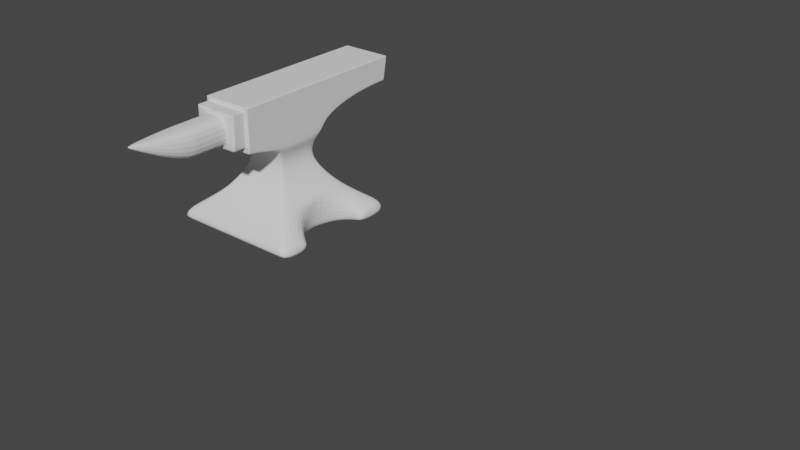 # Source: anvil.blend  (saved by Blender 3.4.6; exported with 4.5.12 LTS)
import bpy
from mathutils import Matrix  # noqa: F401  (used for matrix-valued properties, if any)

bpy.ops.wm.read_factory_settings(use_empty=True)
scene = bpy.context.scene
scene.name = 'Scene'

# ---- collections
col_collection = bpy.data.collections.new('Collection'); scene.collection.children.link(col_collection)
col_collection_2 = bpy.data.collections.new('Collection 2'); scene.collection.children.link(col_collection_2)
col_collection_2.hide_render = True

# ---- world
world_world = bpy.data.worlds.new('World'); scene.world = world_world
world_world.use_nodes = True; world_world.node_tree.nodes.clear()
_N = world_world.node_tree.nodes; _L = world_world.node_tree.links
n0 = _N.new('ShaderNodeOutputWorld'); n0.name = 'World Output'; n0.location = (300, 300)
n1 = _N.new('ShaderNodeBackground'); n1.name = 'Background'; n1.location = (10, 300)
n1.inputs[0].default_value = (0.05088, 0.05088, 0.05088, 1.0)
_L.new(n1.outputs[0], n0.inputs[0])
n0.is_active_output = True
world_world.color = (0.05088, 0.05088, 0.05088)
world_world.use_sun_shadow = False
world_world.sun_shadow_jitter_overblur = 0.0

# ---- meshes
me_plane = bpy.data.meshes.new('Plane')
me_plane.from_pydata([(1.266, -1.266, 0.0), (1.266, 1.266, 0.0), (1.229, -1.229, 0.1755), (1.229, 1.229, 0.1755), (0.469, -0.469, 1.5), (0.469, 0.469, 1.5), (0.4227, 0.4227, 1.405), (0.3923, 0.3923, 1.311), (0.3814, 0.3814, 1.216), (0.3923, 0.3923, 1.121), (0.4227, 0.4227, 1.027), (0.469, 0.469, 0.9322), (0.5274, 0.5274, 0.8376), (0.5943, 0.5943, 0.743), (0.67, 0.67, 0.6484), (0.7611, 0.7611, 0.5538), (0.8671, 0.8671, 0.4593), (0.985, 0.985, 0.3647), (1.109, 1.109, 0.2701), (1.109, -1.109, 0.2701), (0.985, -0.985, 0.3647), (0.8671, -0.8671, 0.4593), (0.7611, -0.7611, 0.5538), (0.67, -0.67, 0.6484), (0.5943, -0.5943, 0.743), (0.5274, -0.5274, 0.8376), (0.469, -0.469, 0.9322), (0.4227, -0.4227, 1.027), (0.3923, -0.3923, 1.121), (0.3814, -0.3814, 1.216), (0.3923, -0.3923, 1.311), (0.4227, -0.4227, 1.405), (0.469, -0.469, 2.448), (0.469, 0.469, 2.448), (0.469, -1.151, 1.655), (0.469, -1.151, 2.448), (0.469, -0.8993, 2.448), (0.469, -0.8993, 1.614), (0.469, 2.14, 2.004), (0.469, 2.214, 2.448), (0.469, 2.038, 2.003), (0.469, 1.935, 2.0), (0.469, 1.833, 1.995), (0.469, 1.732, 1.989), (0.469, 1.63, 1.98), (0.469, 1.529, 1.969), (0.469, 1.429, 1.956), (0.469, 1.328, 1.94), (0.469, 1.228, 1.922), (0.469, 1.129, 1.9), (0.469, 1.03, 1.875), (0.469, 0.9315, 1.845), (0.469, 0.8341, 1.81), (0.469, 0.7379, 1.766), (0.469, 0.6436, 1.709), (0.469, 0.5538, 1.621), (0.469, 2.112, 2.448), (0.469, 2.009, 2.448), (0.469, 1.906, 2.448), (0.469, 1.804, 2.448), (0.469, 1.701, 2.448), (0.469, 1.598, 2.448), (0.469, 1.496, 2.448), (0.469, 1.393, 2.448), (0.469, 1.29, 2.448), (0.469, 1.188, 2.448), (0.469, 1.085, 2.448), (0.469, 0.9823, 2.448), (0.469, 0.8796, 2.448), (0.469, 0.7769, 2.448), (0.469, 0.6743, 2.448), (0.469, 0.5716, 2.448), (0.0, -1.266, 0.0), (0.0, 1.266, 0.0), (0.0, -1.229, 0.1755), (0.0, 1.229, 0.1755), (0.0, -0.469, 1.5), (0.0, 0.469, 1.5), (0.0, -1.109, 0.2701), (0.0, -0.985, 0.3647), (0.0, -0.8671, 0.4593), (0.0, -0.7611, 0.5538), (0.0, -0.67, 0.6484), (0.0, -0.5943, 0.743), (0.0, -0.5274, 0.8376), (0.0, -0.469, 0.9322), (0.0, -0.4227, 1.027), (0.0, -0.3923, 1.121), (0.0, -0.3814, 1.216), (0.0, -0.3923, 1.311), (0.0, -0.4227, 1.405), (0.0, 1.109, 0.2701), (0.0, 0.985, 0.3647), (0.0, 0.8671, 0.4593), (0.0, 0.7611, 0.5538), (0.0, 0.67, 0.6484), (0.0, 0.5943, 0.743), (0.0, 0.5274, 0.8376), (0.0, 0.469, 0.9322), (0.0, 0.4227, 1.027), (0.0, 0.3923, 1.121), (0.0, 0.3814, 1.216), (0.0, 0.3923, 1.311), (0.0, 0.4227, 1.405), (0.0, -0.469, 2.448), (0.0, 0.469, 2.448), (0.0, -1.151, 1.655), (0.0, -1.151, 2.448), (0.0, -0.8993, 1.614), (0.0, -0.8993, 2.448), (0.0, 2.14, 2.004), (0.0, 2.214, 2.448), (0.0, 0.5716, 2.448), (0.0, 0.6743, 2.448), (0.0, 0.7769, 2.448), (0.0, 0.8796, 2.448), (0.0, 0.9823, 2.448), (0.0, 1.085, 2.448), (0.0, 1.188, 2.448), (0.0, 1.29, 2.448), (0.0, 1.393, 2.448), (0.0, 1.496, 2.448), (0.0, 1.598, 2.448), (0.0, 1.701, 2.448), (0.0, 1.804, 2.448), (0.0, 1.906, 2.448), (0.0, 2.009, 2.448), (0.0, 2.112, 2.448), (0.0, 0.5538, 1.621), (0.0, 0.6436, 1.709), (0.0, 0.7379, 1.766), (0.0, 0.8341, 1.81), (0.0, 0.9315, 1.845), (0.0, 1.03, 1.875), (0.0, 1.129, 1.9), (0.0, 1.228, 1.922), (0.0, 1.328, 1.94), (0.0, 1.429, 1.956), (0.0, 1.529, 1.969), (0.0, 1.63, 1.98), (0.0, 1.732, 1.989), (0.0, 1.833, 1.995), (0.0, 1.935, 2.0), (0.0, 2.038, 2.003), (0.8102, -0.2716, 0.0), (0.7593, 0.0, 0.0), (0.8718, 0.3943, 0.0), (1.171, -0.6557, 0.0), (1.266, -0.6863, 0.0), (1.266, 0.6863, 0.0), (1.229, 0.6742, 0.1755), (1.229, -0.6742, 0.1755), (1.171, 0.6557, 0.2207), (1.171, -0.6557, 0.2207), (1.056, 0.5901, 0.3103), (0.9549, -0.5018, 0.3889), (0.8718, 0.3943, 0.4555), (0.8102, -0.2716, 0.5101), (0.7593, 0.0, 0.5556), (0.9549, -0.5018, 0.0), (1.056, 0.5901, 0.0), (1.171, 0.6557, 0.0), (0.469, -8.941e-08, 1.5), (0.469, -8.941e-08, 2.448), (0.0, 0.0, 2.448), (0.3814, 0.0, 1.216), (0.5274, 0.0, 0.8376), (0.5943, 0.0, 0.743), (0.3923, 0.0, 1.121), (0.67, 0.0, 0.6484), (0.4227, 0.0, 1.405), (0.4227, 0.0, 1.027), (0.469, 0.0, 0.9322), (0.3923, 2.98e-08, 1.311), (0.0, -0.6557, 0.0), (0.0, -0.5018, 0.0), (0.0, -0.2716, 0.0), (0.0, -2.682e-07, 0.0), (0.0, 0.3943, 0.0), (0.0, 0.5901, 0.0), (0.0, 0.6557, 0.0), (0.0, 0.6863, 0.0), (0.469, -0.469, 2.375), (0.469, 2.109, 2.395), (0.469, 1.698, 2.394), (0.469, 1.288, 2.392), (0.469, 0.8778, 2.387), (0.469, 0.469, 2.375), (0.469, 2.006, 2.395), (0.469, 1.595, 2.394), (0.469, 1.185, 2.391), (0.469, 0.7754, 2.385), (0.469, -0.8993, 2.379), (0.469, -1.151, 2.381), (0.469, 2.211, 2.395), (0.469, 1.903, 2.395), (0.469, 1.493, 2.393), (0.469, 1.083, 2.39), (0.469, 0.6731, 2.383), (0.0, -1.151, 2.381), (0.0, 2.211, 2.395), (0.469, 1.801, 2.394), (0.469, 1.39, 2.392), (0.469, 0.9802, 2.389), (0.469, 0.5709, 2.38), (0.469, -8.941e-08, 2.375), (0.3688, 0.4227, 1.405), (1.105, -1.266, 0.0), (0.4091, -0.469, 1.5), (0.8593, -0.985, 0.3647), (0.5184, -0.5943, 0.743), (0.3423, -0.3923, 1.121), (0.7564, 0.8671, 0.4593), (0.4601, 0.5274, 0.8376), (0.3327, 0.3814, 1.216), (0.4091, -0.469, 2.448), (0.4091, 0.8796, 2.448), (0.4091, 1.29, 2.448), (0.4091, 1.701, 2.448), (0.4091, 2.112, 2.448), (0.4091, 0.8341, 1.81), (0.4091, 1.228, 1.922), (0.4091, 1.63, 1.98), (0.4091, 2.038, 2.003), (0.4091, 1.935, 2.0), (1.105, 1.266, 0.0), (0.4091, 0.469, 1.5), (0.7564, -0.8671, 0.4593), (0.4601, -0.5274, 0.8376), (0.3327, -0.3814, 1.216), (0.5184, 0.5943, 0.743), (0.3423, 0.3923, 1.121), (0.4091, 0.469, 2.448), (0.4091, -0.8993, 1.614), (0.4091, 0.7769, 2.448), (0.4091, 1.188, 2.448), (0.4091, 1.598, 2.448), (0.4091, 0.7379, 1.766), (0.4091, 1.129, 1.9), (0.4091, 1.529, 1.969), (1.072, -1.229, 0.1755), (0.6639, -0.7611, 0.5538), (0.4091, -0.469, 0.9322), (0.3423, -0.3923, 1.311), (0.9671, 1.109, 0.2701), (0.5845, 0.67, 0.6484), (0.3688, 0.4227, 1.027), (0.4091, -1.151, 1.655), (0.4091, 2.14, 2.004), (0.4091, 0.6743, 2.448), (0.4091, 1.085, 2.448), (0.4091, 1.496, 2.448), (0.4091, 1.906, 2.448), (0.4091, 0.6436, 1.709), (0.4091, 1.03, 1.875), (0.4091, 1.429, 1.956), (0.4091, 1.833, 1.995), (0.4091, -0.8993, 2.448), (1.072, 1.229, 0.1755), (0.9671, -1.109, 0.2701), (0.5845, -0.67, 0.6484), (0.3688, -0.4227, 1.027), (0.8593, 0.985, 0.3647), (0.3688, -0.4227, 1.405), (0.6639, 0.7611, 0.5538), (0.4091, 0.469, 0.9322), (0.3423, 0.3923, 1.311), (0.4091, -1.151, 2.448), (0.4091, 2.214, 2.448), (0.4091, 0.5716, 2.448), (0.4091, 0.9823, 2.448), (0.4091, 1.393, 2.448), (0.4091, 1.804, 2.448), (0.4091, 0.5538, 1.621), (0.4091, 0.9315, 1.845), (0.4091, 1.328, 1.94), (0.4091, 1.732, 1.989), (0.4091, 2.009, 2.448), (0.4091, -7.8e-08, 2.448), (1.022, -0.6557, 0.0), (0.833, -0.5018, 0.0), (0.7068, -0.2716, 0.0), (0.6624, -3.423e-08, 0.0), (0.7606, 0.3943, 0.0), (0.9212, 0.5901, 0.0), (1.022, 0.6557, 0.0), (1.105, 0.6863, 0.0), (0.4091, 2.211, 2.395), (0.4091, -1.151, 2.381), (0.469, -0.8993, 1.717), (0.469, -0.469, 1.617), (0.469, 2.047, 2.058), (0.469, 1.639, 2.038), (0.469, 1.236, 1.987), (0.469, 0.8397, 1.889), (0.469, 0.469, 1.617), (0.469, 1.945, 2.055), (0.469, 1.538, 2.028), (0.469, 1.136, 1.968), (0.469, 0.7427, 1.851), (0.469, -1.151, 1.753), (0.469, 2.149, 2.059), (0.469, 1.842, 2.051), (0.469, 1.437, 2.017), (0.469, 1.037, 1.946), (0.469, 0.6474, 1.801), (0.0, -1.151, 1.753), (0.0, 2.149, 2.059), (0.469, 1.741, 2.046), (0.469, 1.336, 2.003), (0.469, 0.9378, 1.92), (0.469, 0.556, 1.724), (0.469, -8.941e-08, 1.617), (0.4091, -1.151, 1.753), (0.4091, 2.149, 2.059), (0.0, -1.409, 1.753), (0.0, -1.409, 2.381), (0.2774, -1.409, 2.316), (0.0, -1.409, 1.818), (0.4091, -1.409, 2.381), (0.0, -1.409, 2.316), (0.4091, -1.409, 1.753), (0.0, -3.122, 2.291), (0.0, -2.116, 1.819), (0.0, -2.513, 1.946), (0.0, -2.513, 2.316), (0.0, -2.116, 2.316), (0.2118, -2.513, 2.316), (0.2774, -2.116, 1.819), (0.0, -2.022, 2.316), (0.0, -2.022, 1.818), (0.0, -1.765, 2.316), (0.2774, -1.765, 1.818), (0.0, -1.765, 1.818), (0.469, -1.131, 1.651), (0.0, -1.131, 1.651), (0.469, -1.131, 2.448), (0.0, -1.131, 2.448), (0.469, -1.131, 2.381), (0.4091, -1.131, 2.448), (0.4091, -1.131, 1.651), (0.469, -1.131, 1.75), (0.0, -1.586, 2.316), (0.2774, -1.586, 1.818), (0.0, -1.586, 1.818), (0.0, -1.183, 2.381), (0.4091, -1.183, 2.381), (0.4091, -1.183, 1.753), (0.0, -1.183, 1.753), (0.0, -1.348, 2.381), (0.4091, -1.348, 2.381), (0.4091, -1.348, 1.753), (0.0, -1.348, 1.753), (0.469, -0.469, 2.367), (0.469, 2.108, 2.392), (0.469, 1.697, 2.39), (0.469, 1.287, 2.388), (0.469, 0.8774, 2.382), (0.469, 0.469, 2.367), (0.469, 2.005, 2.391), (0.469, 1.595, 2.39), (0.469, 1.185, 2.387), (0.469, 0.7751, 2.38), (0.469, -1.151, 2.375), (0.469, 2.211, 2.392), (0.469, 1.903, 2.391), (0.469, 1.492, 2.389), (0.469, 1.082, 2.385), (0.469, 0.6728, 2.377), (0.0, 2.211, 2.392), (0.469, 1.8, 2.391), (0.469, 1.39, 2.389), (0.469, 0.9798, 2.384), (0.469, 0.5708, 2.373), (0.469, -8.941e-08, 2.367), (0.4091, -1.151, 2.375), (0.4091, 2.211, 2.392), (0.469, -0.8993, 2.373), (0.0, -1.409, 2.311), (0.4091, -1.409, 2.375), (0.0, -1.409, 2.375), (0.0, -3.122, 2.316), (0.03355, -3.122, 2.316), (0.277, -2.116, 2.316), (0.0, -2.116, 2.311), (0.0, -2.513, 2.313), (0.0, -2.022, 2.311), (0.277, -2.022, 2.316), (0.2772, -1.765, 2.316), (0.0, -1.765, 2.311), (0.469, -1.131, 2.375), (0.0, -1.586, 2.311), (0.2773, -1.586, 2.316), (0.4091, -1.183, 2.375), (0.4091, -1.348, 2.375), (0.3381, 0.4227, 1.405), (1.013, -1.266, 0.0), (0.3751, -0.469, 1.5), (0.7878, -0.985, 0.3647), (0.4753, -0.5943, 0.743), (0.3138, -0.3923, 1.121), (0.6935, 0.8671, 0.4593), (0.4218, 0.5274, 0.8376), (0.305, 0.3814, 1.216), (0.3751, -0.469, 2.448), (0.3751, 0.8796, 2.448), (0.3751, 1.29, 2.448), (0.3751, 1.701, 2.448), (0.3751, 2.112, 2.448), (0.3751, 0.8341, 1.81), (0.3751, 1.228, 1.922), (0.3751, 1.63, 1.98), (0.3751, 2.038, 2.003), (0.3751, 1.935, 2.0), (1.013, 1.266, 0.0), (0.3751, 0.469, 1.5), (0.6935, -0.8671, 0.4593), (0.4218, -0.5274, 0.8376), (0.305, -0.3814, 1.216), (0.4753, 0.5943, 0.743), (0.3138, 0.3923, 1.121), (0.3751, 0.469, 2.448), (0.3751, -0.8993, 1.614), (0.3751, 0.7769, 2.448), (0.3751, 1.188, 2.448), (0.3751, 1.598, 2.448), (0.3751, 0.7379, 1.766), (0.3751, 1.129, 1.9), (0.3751, 1.529, 1.969), (0.9829, -1.229, 0.1755), (0.6087, -0.7611, 0.5538), (0.3751, -0.469, 0.9322), (0.3138, -0.3923, 1.311), (0.8866, 1.109, 0.2701), (0.5358, 0.67, 0.6484), (0.3381, 0.4227, 1.027), (0.3751, -1.151, 1.655), (0.3751, 2.14, 2.004), (0.3751, 0.6743, 2.448), (0.3751, 1.085, 2.448), (0.3751, 1.496, 2.448), (0.3751, 1.906, 2.448), (0.3751, 0.6436, 1.709), (0.3751, 1.03, 1.875), (0.3751, 1.429, 1.956), (0.3751, 1.833, 1.995), (0.3751, -0.8993, 2.448), (0.9829, 1.229, 0.1755), (0.8866, -1.109, 0.2701), (0.5358, -0.67, 0.6484), (0.3381, -0.4227, 1.027), (0.7878, 0.985, 0.3647), (0.3381, -0.4227, 1.405), (0.6087, 0.7611, 0.5538), (0.3751, 0.469, 0.9322), (0.3138, 0.3923, 1.311), (0.3751, -1.151, 2.448), (0.3751, 2.214, 2.448), (0.3751, 0.5716, 2.448), (0.3751, 0.9823, 2.448), (0.3751, 1.393, 2.448), (0.3751, 1.804, 2.448), (0.3751, 0.5538, 1.621), (0.3751, 0.9315, 1.845), (0.3751, 1.328, 1.94), (0.3751, 1.732, 1.989), (0.3751, 2.009, 2.448), (0.3751, -7.15e-08, 2.448), (0.9368, -0.6557, 0.0), (0.7637, -0.5018, 0.0), (0.6479, -0.2716, 0.0), (0.6073, -5.371e-08, 0.0), (0.6973, 0.3943, 0.0), (0.8446, 0.5901, 0.0), (0.9368, 0.6557, 0.0), (1.013, 0.6863, 0.0), (0.3751, -1.151, 2.381), (0.3751, 2.211, 2.395), (0.3751, -1.151, 1.753), (0.3751, 2.149, 2.059), (0.3751, -1.409, 2.381), (0.3751, -1.409, 1.753), (0.2774, -1.409, 1.818), (0.03355, -3.122, 2.291), (0.2287, -2.513, 1.946), (0.2774, -2.022, 1.818), (0.3751, -1.131, 1.651), (0.3751, -1.131, 2.448), (0.3751, -1.183, 1.753), (0.3751, -1.183, 2.381), (0.3751, -1.348, 1.753), (0.3751, -1.348, 2.381), (0.3751, 2.211, 2.392), (0.4091, -1.409, 1.817), (0.0, -1.455, 2.316), (0.0, -1.455, 1.818), (0.0, -1.455, 2.311), (0.2774, -1.455, 1.818), (0.2773, -1.455, 2.316), (0.0, 2.123, 2.003), (0.469, 2.123, 2.003), (0.469, 2.197, 2.448), (0.0, 2.197, 2.448), (0.469, 2.194, 2.395), (0.4091, 2.123, 2.003), (0.4091, 2.197, 2.448), (0.469, 2.132, 2.059), (0.469, 2.194, 2.392), (0.3751, 2.197, 2.448), (0.3751, 2.123, 2.003), (0.469, -0.469, 2.429), (0.469, 2.111, 2.434), (0.469, 1.7, 2.434), (0.469, 1.29, 2.433), (0.469, 0.8791, 2.432), (0.469, 0.469, 2.429), (0.469, 2.008, 2.434), (0.469, 1.597, 2.434), (0.469, 1.187, 2.433), (0.469, 0.7765, 2.431), (0.469, -1.151, 2.43), (0.469, 2.213, 2.434), (0.469, 1.905, 2.434), (0.469, 1.495, 2.433), (0.469, 1.084, 2.433), (0.469, 0.674, 2.431), (0.0, -1.151, 2.43), (0.0, 2.213, 2.434), (0.469, 1.803, 2.434), (0.469, 1.392, 2.433), (0.469, 0.9817, 2.432), (0.469, 0.5714, 2.43), (0.469, -8.941e-08, 2.429), (0.469, -0.8993, 2.43), (0.4091, 2.213, 2.434), (0.4091, -1.151, 2.43), (0.469, -1.131, 2.43), (0.3751, -1.151, 2.43), (0.3751, 2.213, 2.434), (0.469, 2.196, 2.434)], [], [(207, 0, 2, 240), (2, 0, 148, 151), (1, 3, 150, 149), (532, 515, 33, 163), (263, 31, 4, 208), (170, 6, 5, 162), (150, 3, 18, 152), (153, 19, 2, 151), (152, 18, 17, 154), (155, 20, 19, 153), (154, 17, 16, 156), (156, 16, 15, 158), (158, 22, 21, 157), (169, 23, 22, 158), (169, 14, 13, 167), (167, 13, 12, 166), (166, 12, 11, 172), (172, 11, 10, 171), (171, 10, 9, 168), (168, 9, 8, 165), (165, 8, 7, 173), (173, 7, 6, 170), (240, 2, 19, 259), (259, 19, 20, 209), (209, 20, 21, 227), (227, 21, 22, 241), (241, 22, 23, 260), (260, 23, 24, 210), (210, 24, 25, 228), (228, 25, 26, 242), (242, 26, 27, 261), (261, 27, 28, 211), (211, 28, 29, 229), (229, 29, 30, 243), (243, 30, 31, 263), (278, 163, 33, 232), (536, 336, 35, 520), (535, 520, 35, 267), (340, 334, 34, 247), (208, 4, 37, 233), (510, 32, 36, 533), (506, 500, 38, 301), (505, 501, 39, 268), (232, 33, 71, 269), (269, 71, 70, 249), (249, 70, 69, 234), (234, 69, 68, 216), (216, 68, 67, 270), (270, 67, 66, 250), (250, 66, 65, 235), (235, 65, 64, 217), (217, 64, 63, 271), (271, 63, 62, 251), (251, 62, 61, 236), (236, 61, 60, 218), (218, 60, 59, 272), (272, 59, 58, 252), (252, 58, 57, 277), (277, 57, 56, 219), (295, 5, 55, 311), (311, 55, 54, 305), (305, 54, 53, 299), (299, 53, 52, 294), (294, 52, 51, 310), (310, 51, 50, 304), (304, 50, 49, 298), (298, 49, 48, 293), (293, 48, 47, 309), (309, 47, 46, 303), (303, 46, 45, 297), (297, 45, 44, 292), (292, 44, 43, 308), (308, 43, 42, 302), (302, 42, 41, 296), (296, 41, 40, 291), (413, 142, 143, 412), (445, 141, 142, 413), (465, 140, 141, 445), (411, 139, 140, 465), (428, 138, 139, 411), (444, 137, 138, 428), (464, 136, 137, 444), (410, 135, 136, 464), (427, 134, 135, 410), (443, 133, 134, 427), (463, 132, 133, 443), (409, 131, 132, 463), (426, 130, 131, 409), (442, 129, 130, 426), (462, 128, 129, 442), (415, 77, 128, 462), (538, 527, 111, 457), (404, 104, 109, 446), (487, 337, 107, 456), (509, 499, 110, 437), (455, 102, 103, 395), (403, 101, 102, 455), (420, 100, 101, 403), (435, 99, 100, 420), (454, 98, 99, 435), (402, 97, 98, 454), (419, 96, 97, 402), (434, 95, 96, 419), (453, 94, 95, 434), (401, 93, 94, 453), (451, 92, 93, 401), (433, 91, 92, 451), (447, 75, 91, 433), (414, 73, 75, 447), (395, 103, 77, 415), (148, 147, 153, 151), (147, 159, 155, 153), (155, 159, 144, 157), (157, 144, 145, 158), (158, 145, 146, 156), (156, 146, 160, 154), (154, 160, 161, 152), (152, 161, 149, 150), (396, 72, 174, 468), (157, 21, 20, 155), (215, 32, 163, 278), (30, 173, 170, 31), (29, 165, 173, 30), (28, 168, 165, 29), (27, 171, 168, 28), (26, 172, 171, 27), (25, 166, 172, 26), (24, 167, 166, 25), (23, 169, 167, 24), (31, 170, 162, 4), (510, 532, 163, 32), (15, 14, 169, 158), (468, 174, 175, 469), (469, 175, 176, 470), (470, 176, 177, 471), (471, 177, 178, 472), (472, 178, 179, 473), (473, 179, 180, 474), (474, 180, 181, 475), (475, 181, 73, 414), (353, 374, 205, 182), (492, 369, 200, 477), (516, 188, 183, 511), (522, 195, 188, 516), (528, 201, 195, 522), (512, 184, 201, 528), (517, 189, 184, 512), (523, 196, 189, 517), (529, 202, 196, 523), (513, 185, 202, 529), (518, 190, 185, 513), (524, 197, 190, 518), (530, 203, 197, 524), (514, 186, 203, 530), (519, 191, 186, 514), (525, 198, 191, 519), (531, 204, 198, 525), (515, 187, 204, 531), (539, 503, 194, 521), (353, 182, 192, 377), (375, 363, 193, 288), (390, 338, 193, 363), (374, 358, 187, 205), (491, 349, 316, 480), (364, 376, 287, 194), (149, 286, 225, 1), (161, 285, 286, 149), (160, 284, 285, 161), (146, 283, 284, 160), (145, 282, 283, 146), (144, 281, 282, 145), (159, 280, 281, 144), (147, 279, 280, 159), (404, 215, 278, 467), (0, 207, 279, 147, 148), (6, 206, 226, 5), (1, 225, 258, 3), (3, 258, 244, 18), (18, 244, 262, 17), (17, 262, 212, 16), (16, 212, 264, 15), (15, 264, 245, 14), (14, 245, 230, 13), (13, 230, 213, 12), (12, 213, 265, 11), (11, 265, 246, 10), (10, 246, 231, 9), (9, 231, 214, 8), (8, 214, 266, 7), (7, 266, 206, 6), (500, 504, 248, 38), (336, 339, 267, 35), (32, 215, 257, 36), (521, 534, 268, 39), (5, 226, 273, 55), (55, 273, 253, 54), (54, 253, 237, 53), (53, 237, 220, 52), (52, 220, 274, 51), (51, 274, 254, 50), (50, 254, 238, 49), (49, 238, 221, 48), (48, 221, 275, 47), (47, 275, 255, 46), (46, 255, 239, 45), (45, 239, 222, 44), (44, 222, 276, 43), (43, 276, 256, 42), (42, 256, 224, 41), (41, 224, 223, 40), (466, 277, 219, 408), (441, 252, 277, 466), (461, 272, 252, 441), (407, 218, 272, 461), (425, 236, 218, 407), (440, 251, 236, 425), (460, 271, 251, 440), (406, 217, 271, 460), (424, 235, 217, 406), (439, 250, 235, 424), (459, 270, 250, 439), (405, 216, 270, 459), (423, 234, 216, 405), (438, 249, 234, 423), (458, 269, 249, 438), (421, 232, 269, 458), (508, 505, 268, 457), (397, 208, 233, 422), (486, 340, 247, 436), (537, 535, 267, 456), (467, 278, 232, 421), (432, 243, 263, 452), (418, 229, 243, 432), (400, 211, 229, 418), (450, 261, 211, 400), (431, 242, 261, 450), (417, 228, 242, 431), (399, 210, 228, 417), (449, 260, 210, 399), (430, 241, 260, 449), (416, 227, 241, 430), (398, 209, 227, 416), (448, 259, 209, 398), (429, 240, 259, 448), (452, 263, 208, 397), (396, 207, 240, 429), (38, 248, 314, 301), (436, 247, 313, 478), (162, 5, 295, 312), (334, 341, 300, 34), (247, 34, 300, 313), (4, 290, 289, 37), (437, 110, 307, 479), (4, 162, 312, 290), (359, 296, 291, 354), (365, 302, 296, 359), (370, 308, 302, 365), (355, 292, 308, 370), (360, 297, 292, 355), (366, 303, 297, 360), (371, 309, 303, 366), (356, 293, 309, 371), (361, 298, 293, 356), (367, 304, 298, 361), (372, 310, 304, 367), (357, 294, 310, 372), (362, 299, 294, 357), (368, 305, 299, 362), (373, 311, 305, 368), (358, 295, 311, 373), (507, 506, 301, 364), (385, 324, 322, 381), (394, 350, 319, 379), (490, 351, 321, 481), (378, 320, 316, 380), (317, 482, 493, 379), (482, 318, 315, 481), (327, 325, 381, 382), (387, 329, 326, 383), (383, 326, 325, 327), (386, 330, 323, 384), (384, 323, 324, 385), (389, 333, 330, 386), (388, 331, 329, 387), (392, 342, 331, 388), (391, 344, 333, 389), (37, 289, 341, 334), (422, 233, 340, 486), (36, 257, 339, 336), (377, 192, 338, 390), (446, 109, 337, 487), (233, 37, 334, 340), (533, 36, 336, 536), (496, 495, 344, 391), (498, 494, 342, 392), (478, 313, 347, 488), (375, 288, 346, 393), (476, 199, 345, 489), (488, 347, 351, 490), (393, 346, 350, 394), (489, 345, 349, 491), (347, 393, 394, 351), (313, 375, 393, 347), (497, 498, 392, 343), (494, 496, 391, 342), (289, 377, 390, 341), (342, 391, 389, 331), (343, 392, 388, 332), (332, 388, 387, 485), (331, 389, 386, 329), (326, 384, 385, 325), (329, 386, 384, 326), (328, 383, 327, 484), (485, 387, 383, 328), (484, 327, 382, 483), (318, 378, 380, 315), (351, 394, 379, 493, 321), (325, 385, 381), (503, 507, 364, 194), (187, 358, 373, 204), (204, 373, 368, 198), (198, 368, 362, 191), (191, 362, 357, 186), (186, 357, 372, 203), (203, 372, 367, 197), (197, 367, 361, 190), (190, 361, 356, 185), (185, 356, 371, 202), (202, 371, 366, 196), (196, 366, 360, 189), (189, 360, 355, 184), (184, 355, 370, 201), (201, 370, 365, 195), (195, 365, 359, 188), (188, 359, 354, 183), (301, 314, 376, 364), (312, 295, 358, 374), (341, 390, 363, 300), (313, 300, 363, 375), (290, 353, 377, 289), (479, 307, 369, 492), (290, 312, 374, 353), (314, 479, 492, 376), (322, 483, 382, 381), (346, 489, 491, 350), (348, 488, 490, 352), (288, 476, 489, 346), (306, 478, 488, 348), (495, 497, 343, 344), (257, 446, 487, 339), (108, 422, 486, 335), (344, 343, 332, 333), (333, 332, 485, 330), (323, 328, 484, 324), (330, 485, 328, 323), (324, 484, 483, 322), (320, 317, 480, 316), (352, 490, 481, 315), (248, 437, 479, 314), (106, 436, 478, 306), (72, 396, 429, 74), (90, 452, 397, 76), (74, 429, 448, 78), (78, 448, 398, 79), (79, 398, 416, 80), (80, 416, 430, 81), (81, 430, 449, 82), (82, 449, 399, 83), (83, 399, 417, 84), (84, 417, 431, 85), (85, 431, 450, 86), (86, 450, 400, 87), (87, 400, 418, 88), (88, 418, 432, 89), (89, 432, 452, 90), (164, 467, 421, 105), (526, 537, 456, 107), (335, 486, 436, 106), (76, 397, 422, 108), (502, 508, 457, 111), (105, 421, 458, 112), (112, 458, 438, 113), (113, 438, 423, 114), (114, 423, 405, 115), (115, 405, 459, 116), (116, 459, 439, 117), (117, 439, 424, 118), (118, 424, 406, 119), (119, 406, 460, 120), (120, 460, 440, 121), (121, 440, 425, 122), (122, 425, 407, 123), (123, 407, 461, 124), (124, 461, 441, 125), (125, 441, 466, 126), (126, 466, 408, 127), (104, 404, 467, 164), (350, 491, 480, 319), (376, 492, 477, 287), (286, 475, 414, 225), (285, 474, 475, 286), (284, 473, 474, 285), (283, 472, 473, 284), (282, 471, 472, 283), (281, 470, 471, 282), (280, 469, 470, 281), (279, 468, 469, 280), (207, 396, 468, 279), (206, 395, 415, 226), (225, 414, 447, 258), (258, 447, 433, 244), (244, 433, 451, 262), (262, 451, 401, 212), (212, 401, 453, 264), (264, 453, 434, 245), (245, 434, 419, 230), (230, 419, 402, 213), (213, 402, 454, 265), (265, 454, 435, 246), (246, 435, 420, 231), (231, 420, 403, 214), (214, 403, 455, 266), (266, 455, 395, 206), (504, 509, 437, 248), (339, 487, 456, 267), (215, 404, 446, 257), (534, 538, 457, 268), (226, 415, 462, 273), (273, 462, 442, 253), (253, 442, 426, 237), (237, 426, 409, 220), (220, 409, 463, 274), (274, 463, 443, 254), (254, 443, 427, 238), (238, 427, 410, 221), (221, 410, 464, 275), (275, 464, 444, 255), (255, 444, 428, 239), (239, 428, 411, 222), (222, 411, 465, 276), (276, 465, 445, 256), (256, 445, 413, 224), (224, 413, 412, 223), (319, 480, 317, 379), (482, 481, 321, 493), (318, 482, 497, 495), (320, 378, 496, 494), (482, 317, 498, 497), (317, 320, 494, 498), (378, 318, 495, 496), (223, 412, 509, 504), (127, 408, 508, 502), (183, 354, 507, 503), (354, 291, 506, 507), (408, 219, 505, 508), (40, 223, 504, 500), (511, 183, 503, 539), (412, 143, 499, 509), (219, 56, 501, 505), (291, 40, 500, 506), (56, 511, 539, 501), (287, 477, 538, 534), (199, 476, 537, 526), (192, 533, 536, 338), (476, 288, 535, 537), (194, 287, 534, 521), (501, 539, 521, 39), (33, 515, 531, 71), (71, 531, 525, 70), (70, 525, 519, 69), (69, 519, 514, 68), (68, 514, 530, 67), (67, 530, 524, 66), (66, 524, 518, 65), (65, 518, 513, 64), (64, 513, 529, 63), (63, 529, 523, 62), (62, 523, 517, 61), (61, 517, 512, 60), (60, 512, 528, 59), (59, 528, 522, 58), (58, 522, 516, 57), (57, 516, 511, 56), (182, 205, 532, 510), (477, 200, 527, 538), (182, 510, 533, 192), (288, 193, 520, 535), (338, 536, 520, 193), (205, 187, 515, 532)])
me_plane.polygons.foreach_set('material_index', [0, 0, 0, 0, 0, 0, 0, 0, 0, 0, 0, 0, 0, 0, 0, 0, 0, 0, 0, 0, 0, 0, 0, 0, 0, 0, 0, 0, 0, 0, 0, 0, 0, 0, 0, 0, 0, 0, 0, 0, 0, 0, 0, 0, 0, 0, 0, 0, 0, 0, 0, 0, 0, 0, 0, 0, 0, 0, 0, 0, 0, 0, 0, 0, 0, 0, 0, 0, 0, 0, 0, 0, 0, 0, 0, 0, 0, 0, 0, 0, 0, 0, 0, 0, 0, 0, 0, 0, 0, 0, 0, 0, 0, 0, 0, 0, 0, 0, 0, 0, 0, 0, 0, 0, 0, 0, 0, 0, 0, 0, 568, 568, 568, 568, 568, 568, 568, 568, 0, 0, 0, 0, 0, 0, 0, 0, 0, 0, 0, 0, 0, 0, 0, 0, 0, 0, 0, 0, 0, 0, 0, 0, 0, 0, 0, 0, 0, 0, 0, 0, 0, 0, 0, 0, 0, 0, 0, 0, 0, 0, 0, 0, 0, 0, 0, 0, 0, 0, 0, 0, 0, 0, 0, 0, 0, 0, 0, 0, 0, 0, 0, 0, 0, 0, 0, 0, 0, 0, 0, 0, 0, 0, 0, 0, 0, 0, 0, 0, 0, 0, 0, 0, 0, 0, 0, 0, 0, 0, 0, 0, 0, 0, 0, 0, 0, 0, 0, 0, 0, 0, 0, 0, 0, 0, 0, 0, 0, 0, 0, 0, 0, 0, 0, 0, 0, 0, 0, 0, 0, 0, 0, 0, 0, 0, 0, 0, 0, 0, 0, 0, 0, 0, 0, 0, 0, 0, 0, 0, 0, 0, 0, 0, 0, 0, 0, 0, 0, 0, 0, 0, 0, 0, 0, 0, 0, 0, 0, 0, 0, 0, 0, 0, 0, 0, 0, 0, 0, 0, 0, 0, 0, 0, 0, 0, 0, 0, 0, 0, 0, 0, 0, 0, 0, 0, 0, 0, 0, 0, 0, 0, 0, 0, 0, 0, 0, 0, 0, 0, 0, 0, 0, 0, 0, 0, 0, 0, 0, 0, 0, 0, 0, 0, 0, 0, 0, 0, 0, 0, 0, 0, 0, 0, 0, 0, 0, 0, 0, 0, 0, 0, 0, 0, 0, 0, 0, 0, 0, 0, 0, 0, 0, 0, 0, 0, 0, 0, 0, 0, 0, 0, 0, 0, 0, 0, 0, 0, 0, 0, 0, 0, 0, 0, 0, 0, 0, 0, 0, 0, 0, 0, 0, 0, 0, 0, 0, 0, 0, 0, 0, 0, 0, 0, 0, 0, 0, 0, 0, 0, 0, 0, 0, 0, 0, 0, 0, 0, 0, 0, 0, 0, 0, 0, 0, 0, 0, 0, 0, 0, 0, 0, 0, 0, 0, 0, 0, 0, 0, 0, 0, 0, 0, 0, 0, 0, 0, 0, 0, 0, 0, 0, 0, 0, 0, 0, 0, 0, 0, 0, 0, 0, 0, 0, 0, 0, 0, 0, 0, 0, 0, 0, 0, 0, 0, 0, 0, 0, 0, 0, 0, 0, 0, 0, 0, 0, 0, 0, 0, 0, 0])
_uv = me_plane.uv_layers.new(name='UVMap')
_uv.uv.foreach_set('vector', [0.9362, 0.0, 1.0, 0.0, 1.0, 0.0, 0.9362, 0.0, 1.0, 0.0, 1.0, 0.0, 1.0, 0.229, 1.0, 0.2257, 1.0, 1.0, 1.0, 1.0, 1.0, 0.7743, 1.0, 0.771, 1.0, 0.5, 1.0, 1.0, 1.0, 1.0, 1.0, 0.5, 0.9362, 0.0, 1.0, 0.0, 1.0, 0.0, 0.9362, 0.0, 1.0, 0.5, 1.0, 1.0, 1.0, 1.0, 1.0, 0.5, 1.0, 0.7743, 1.0, 1.0, 1.0, 1.0, 1.0, 0.7806, 1.0, 0.2194, 1.0, 0.0, 1.0, 0.0, 1.0, 0.2257, 1.0, 0.7806, 1.0, 1.0, 1.0, 1.0, 1.0, 0.7803, 1.0, 0.2365, 1.0, 0.0, 1.0, 0.0, 1.0, 0.2194, 1.0, 0.7803, 1.0, 1.0, 1.0, 1.0, 1.0, 0.7263, 1.0, 0.7263, 1.0, 1.0, 1.0, 1.0, 1.0, 0.5, 1.0, 0.5, 1.0, 0.0, 1.0, 0.0, 1.0, 0.3317, 1.0, 0.5, 1.0, 0.0, 1.0, 0.0, 1.0, 0.5, 1.0, 0.5, 1.0, 1.0, 1.0, 1.0, 1.0, 0.5, 1.0, 0.5, 1.0, 1.0, 1.0, 1.0, 1.0, 0.5, 1.0, 0.5, 1.0, 1.0, 1.0, 1.0, 1.0, 0.5, 1.0, 0.5, 1.0, 1.0, 1.0, 1.0, 1.0, 0.5, 1.0, 0.5, 1.0, 1.0, 1.0, 1.0, 1.0, 0.5, 1.0, 0.5, 1.0, 1.0, 1.0, 1.0, 1.0, 0.5, 1.0, 0.5, 1.0, 1.0, 1.0, 1.0, 1.0, 0.5, 1.0, 0.5, 1.0, 1.0, 1.0, 1.0, 1.0, 0.5, 0.9362, 0.0, 1.0, 0.0, 1.0, 0.0, 0.9362, 0.0, 0.9362, 0.0, 1.0, 0.0, 1.0, 0.0, 0.9362, 0.0, 0.9362, 0.0, 1.0, 0.0, 1.0, 0.0, 0.9362, 0.0, 0.9362, 0.0, 1.0, 0.0, 1.0, 0.0, 0.9362, 0.0, 0.9362, 0.0, 1.0, 0.0, 1.0, 0.0, 0.9362, 0.0, 0.9362, 0.0, 1.0, 0.0, 1.0, 0.0, 0.9362, 0.0, 0.9362, 0.0, 1.0, 0.0, 1.0, 0.0, 0.9362, 0.0, 0.9362, 0.0, 1.0, 0.0, 1.0, 0.0, 0.9362, 0.0, 0.9362, 0.0, 1.0, 0.0, 1.0, 0.0, 0.9362, 0.0, 0.9362, 0.0, 1.0, 0.0, 1.0, 0.0, 0.9362, 0.0, 0.9362, 0.0, 1.0, 0.0, 1.0, 0.0, 0.9362, 0.0, 0.9362, 0.0, 1.0, 0.0, 1.0, 0.0, 0.9362, 0.0, 0.9362, 0.0, 1.0, 0.0, 1.0, 0.0, 0.9362, 0.0, 0.9362, 0.5, 1.0, 0.5, 1.0, 1.0, 0.9362, 1.0, 1.0, 0.0, 1.0, 0.0, 1.0, 0.0, 1.0, 0.0, 0.9362, 0.0, 1.0, 0.0, 1.0, 0.0, 0.9362, 0.0, 0.9362, 0.0, 1.0, 0.0, 1.0, 0.0, 0.9362, 0.0, 0.9362, 0.0, 1.0, 0.0, 1.0, 0.0, 0.9362, 0.0, 1.0, 0.0, 1.0, 0.0, 1.0, 0.0, 1.0, 0.0, 1.0, 1.0, 1.0, 1.0, 1.0, 1.0, 1.0, 1.0, 0.9362, 1.0, 1.0, 1.0, 1.0, 1.0, 0.9362, 1.0, 0.9362, 1.0, 1.0, 1.0, 1.0, 1.0, 0.9362, 1.0, 0.9362, 1.0, 1.0, 1.0, 1.0, 1.0, 0.9362, 1.0, 0.9362, 1.0, 1.0, 1.0, 1.0, 1.0, 0.9362, 1.0, 0.9362, 1.0, 1.0, 1.0, 1.0, 1.0, 0.9362, 1.0, 0.9362, 1.0, 1.0, 1.0, 1.0, 1.0, 0.9362, 1.0, 0.9362, 1.0, 1.0, 1.0, 1.0, 1.0, 0.9362, 1.0, 0.9362, 1.0, 1.0, 1.0, 1.0, 1.0, 0.9362, 1.0, 0.9362, 1.0, 1.0, 1.0, 1.0, 1.0, 0.9362, 1.0, 0.9362, 1.0, 1.0, 1.0, 1.0, 1.0, 0.9362, 1.0, 0.9362, 1.0, 1.0, 1.0, 1.0, 1.0, 0.9362, 1.0, 0.9362, 1.0, 1.0, 1.0, 1.0, 1.0, 0.9362, 1.0, 0.9362, 1.0, 1.0, 1.0, 1.0, 1.0, 0.9362, 1.0, 0.9362, 1.0, 1.0, 1.0, 1.0, 1.0, 0.9362, 1.0, 0.9362, 1.0, 1.0, 1.0, 1.0, 1.0, 0.9362, 1.0, 0.9362, 1.0, 1.0, 1.0, 1.0, 1.0, 0.9362, 1.0, 0.9362, 1.0, 1.0, 1.0, 1.0, 1.0, 0.9362, 1.0, 1.0, 1.0, 1.0, 1.0, 1.0, 1.0, 1.0, 1.0, 1.0, 1.0, 1.0, 1.0, 1.0, 1.0, 1.0, 1.0, 1.0, 1.0, 1.0, 1.0, 1.0, 1.0, 1.0, 1.0, 1.0, 1.0, 1.0, 1.0, 1.0, 1.0, 1.0, 1.0, 1.0, 1.0, 1.0, 1.0, 1.0, 1.0, 1.0, 1.0, 1.0, 1.0, 1.0, 1.0, 1.0, 1.0, 1.0, 1.0, 1.0, 1.0, 1.0, 1.0, 1.0, 1.0, 1.0, 1.0, 1.0, 1.0, 1.0, 1.0, 1.0, 1.0, 1.0, 1.0, 1.0, 1.0, 1.0, 1.0, 1.0, 1.0, 1.0, 1.0, 1.0, 1.0, 1.0, 1.0, 1.0, 1.0, 1.0, 1.0, 1.0, 1.0, 1.0, 1.0, 1.0, 1.0, 1.0, 1.0, 1.0, 1.0, 1.0, 1.0, 1.0, 1.0, 1.0, 1.0, 1.0, 1.0, 1.0, 1.0, 1.0, 1.0, 1.0, 1.0, 1.0, 1.0, 1.0, 1.0, 1.0, 1.0, 1.0, 1.0, 1.0, 1.0, 1.0, 1.0, 1.0, 1.0, 1.0, 1.0, 1.0, 1.0, 1.0, 1.0, 1.0, 1.0, 1.0, 1.0, 0.8999, 1.0, 0.5, 1.0, 0.5, 1.0, 0.8999, 1.0, 0.8999, 1.0, 0.5, 1.0, 0.5, 1.0, 0.8999, 1.0, 0.8999, 1.0, 0.5, 1.0, 0.5, 1.0, 0.8999, 1.0, 0.8999, 1.0, 0.5, 1.0, 0.5, 1.0, 0.8999, 1.0, 0.8999, 1.0, 0.5, 1.0, 0.5, 1.0, 0.8999, 1.0, 0.8999, 1.0, 0.5, 1.0, 0.5, 1.0, 0.8999, 1.0, 0.8999, 1.0, 0.5, 1.0, 0.5, 1.0, 0.8999, 1.0, 0.8999, 1.0, 0.5, 1.0, 0.5, 1.0, 0.8999, 1.0, 0.8999, 1.0, 0.5, 1.0, 0.5, 1.0, 0.8999, 1.0, 0.8999, 1.0, 0.5, 1.0, 0.5, 1.0, 0.8999, 1.0, 0.8999, 1.0, 0.5, 1.0, 0.5, 1.0, 0.8999, 1.0, 0.8999, 1.0, 0.5, 1.0, 0.5, 1.0, 0.8999, 1.0, 0.8999, 1.0, 0.5, 1.0, 0.5, 1.0, 0.8999, 1.0, 0.8999, 1.0, 0.5, 1.0, 0.5, 1.0, 0.8999, 1.0, 0.8999, 1.0, 0.5, 1.0, 0.5, 1.0, 0.8999, 1.0, 0.8999, 1.0, 0.5, 1.0, 0.5, 1.0, 0.8999, 1.0, 0.8999, 1.0, 0.5, 1.0, 0.5, 1.0, 0.8999, 1.0, 0.8999, 0.0, 0.5, 0.0, 0.5, 0.0, 0.8999, 0.0, 0.8999, 0.0, 0.5, 0.0, 0.5, 0.0, 0.8999, 0.0, 0.8999, 1.0, 0.5, 1.0, 0.5, 1.0, 0.8999, 1.0, 0.8999, 1.0, 0.5, 1.0, 0.5, 1.0, 0.8999, 1.0, 0.8999, 1.0, 0.5, 1.0, 0.5, 1.0, 0.8999, 1.0, 0.8999, 1.0, 0.5, 1.0, 0.5, 1.0, 0.8999, 1.0, 0.8999, 1.0, 0.5, 1.0, 0.5, 1.0, 0.8999, 1.0, 0.8999, 1.0, 0.5, 1.0, 0.5, 1.0, 0.8999, 1.0, 0.8999, 1.0, 0.5, 1.0, 0.5, 1.0, 0.8999, 1.0, 0.8999, 1.0, 0.5, 1.0, 0.5, 1.0, 0.8999, 1.0, 0.8999, 1.0, 0.5, 1.0, 0.5, 1.0, 0.8999, 1.0, 0.8999, 1.0, 0.5, 1.0, 0.5, 1.0, 0.8999, 1.0, 0.8999, 1.0, 0.5, 1.0, 0.5, 1.0, 0.8999, 1.0, 0.8999, 1.0, 0.5, 1.0, 0.5, 1.0, 0.8999, 1.0, 0.8999, 1.0, 0.5, 1.0, 0.5, 1.0, 0.8999, 1.0, 0.8999, 1.0, 0.5, 1.0, 0.5, 1.0, 0.8999, 1.0, 0.8999, 1.0, 0.5, 1.0, 0.5, 1.0, 0.8999, 1.0, 0.8999, 1.0, 0.5, 1.0, 0.5, 1.0, 0.8999, 1.0, 0.4612, 0.6931, 0.4375, 0.6931, 0.4375, 0.776, 0.4519, 0.759, 0.4375, 0.6931, 0.375, 0.6931, 0.375, 0.8391, 0.4375, 0.776, 0.375, 0.8391, 0.375, 0.6931, 0.3125, 0.6931, 0.3125, 0.8845, 0.3125, 0.8845, 0.3125, 0.6931, 0.25, 0.6931, 0.25, 0.9017, 0.25, 0.9017, 0.25, 0.6931, 0.1562, 0.6931, 0.1562, 0.8641, 0.1562, 0.8641, 0.1562, 0.6931, 0.09375, 0.6931, 0.09375, 0.8096, 0.09375, 0.8096, 0.09375, 0.6931, 0.0625, 0.6931, 0.0625, 0.776, 0.0625, 0.776, 0.0625, 0.6931, 0.03882, 0.6931, 0.04814, 0.759, 0.8999, 0.0, 0.5, 0.0, 0.5, 0.2411, 0.8699, 0.2411, 1.0, 0.3317, 1.0, 0.0, 1.0, 0.0, 1.0, 0.2365, 0.9362, 0.0, 1.0, 0.0, 1.0, 0.5, 0.9362, 0.5, 1.0, 0.0, 1.0, 0.5, 1.0, 0.5, 1.0, 0.0, 1.0, 0.0, 1.0, 0.5, 1.0, 0.5, 1.0, 0.0, 1.0, 0.0, 1.0, 0.5, 1.0, 0.5, 1.0, 0.0, 1.0, 0.0, 1.0, 0.5, 1.0, 0.5, 1.0, 0.0, 1.0, 0.0, 1.0, 0.5, 1.0, 0.5, 1.0, 0.0, 1.0, 0.0, 1.0, 0.5, 1.0, 0.5, 1.0, 0.0, 1.0, 0.0, 1.0, 0.5, 1.0, 0.5, 1.0, 0.0, 1.0, 0.0, 1.0, 0.5, 1.0, 0.5, 1.0, 0.0, 1.0, 0.0, 1.0, 0.5, 1.0, 0.5, 1.0, 0.0, 1.0, 0.0, 1.0, 0.5, 1.0, 0.5, 1.0, 0.0, 1.0, 1.0, 1.0, 1.0, 1.0, 0.5, 1.0, 0.5, 0.8699, 0.2411, 0.5, 0.2411, 0.5, 0.3019, 0.8015, 0.3019, 0.8015, 0.3019, 0.5, 0.3019, 0.5, 0.3928, 0.7558, 0.3928, 0.7558, 0.3928, 0.5, 0.3928, 0.5, 0.5, 0.7398, 0.5, 0.7398, 0.5, 0.5, 0.5, 0.5, 0.6557, 0.7753, 0.6557, 0.7753, 0.6557, 0.5, 0.6557, 0.5, 0.733, 0.8335, 0.733, 0.8335, 0.733, 0.5, 0.733, 0.5, 0.7589, 0.8699, 0.7589, 0.8699, 0.7589, 0.5, 0.7589, 0.5, 0.771, 0.8999, 0.771, 0.8999, 0.771, 0.5, 0.771, 0.5, 1.0, 0.8999, 1.0, 1.0, 0.0, 1.0, 0.5, 1.0, 0.5, 1.0, 0.0, 0.8999, 1.0, 0.5, 1.0, 0.5, 1.0, 0.8999, 1.0, 1.0, 1.0, 1.0, 1.0, 1.0, 1.0, 1.0, 1.0, 1.0, 1.0, 1.0, 1.0, 1.0, 1.0, 1.0, 1.0, 1.0, 1.0, 1.0, 1.0, 1.0, 1.0, 1.0, 1.0, 1.0, 1.0, 1.0, 1.0, 1.0, 1.0, 1.0, 1.0, 1.0, 1.0, 1.0, 1.0, 1.0, 1.0, 1.0, 1.0, 1.0, 1.0, 1.0, 1.0, 1.0, 1.0, 1.0, 1.0, 1.0, 1.0, 1.0, 1.0, 1.0, 1.0, 1.0, 1.0, 1.0, 1.0, 1.0, 1.0, 1.0, 1.0, 1.0, 1.0, 1.0, 1.0, 1.0, 1.0, 1.0, 1.0, 1.0, 1.0, 1.0, 1.0, 1.0, 1.0, 1.0, 1.0, 1.0, 1.0, 1.0, 1.0, 1.0, 1.0, 1.0, 1.0, 1.0, 1.0, 1.0, 1.0, 1.0, 1.0, 1.0, 1.0, 1.0, 1.0, 1.0, 1.0, 1.0, 1.0, 1.0, 1.0, 1.0, 1.0, 1.0, 1.0, 1.0, 1.0, 1.0, 1.0, 1.0, 1.0, 1.0, 1.0, 1.0, 1.0, 1.0, 1.0, 1.0, 1.0, 1.0, 1.0, 1.0, 1.0, 1.0, 1.0, 1.0, 1.0, 1.0, 1.0, 1.0, 1.0, 1.0, 1.0, 1.0, 1.0, 1.0, 0.0, 1.0, 0.0, 1.0, 0.0, 1.0, 0.0, 0.9362, 0.0, 1.0, 0.0, 1.0, 0.0, 0.9362, 0.0, 1.0, 0.0, 1.0, 0.0, 1.0, 0.0, 1.0, 0.0, 1.0, 0.5, 1.0, 1.0, 1.0, 1.0, 1.0, 0.5, 0.8999, 0.0, 0.5, 0.0, 0.5, 0.0, 0.8999, 0.0, 1.0, 1.0, 0.9362, 1.0, 0.9362, 1.0, 1.0, 1.0, 1.0, 0.771, 0.9362, 0.771, 0.9362, 1.0, 1.0, 1.0, 0.9625, 0.7589, 0.9035, 0.7589, 0.9362, 0.771, 1.0, 0.771, 0.917, 0.733, 0.8638, 0.733, 0.9035, 0.7589, 0.9625, 0.7589, 0.8442, 0.6557, 0.8003, 0.6557, 0.8638, 0.733, 0.917, 0.733, 0.7998, 0.5, 0.7616, 0.5, 0.8003, 0.6557, 0.8442, 0.6557, 0.8199, 0.3928, 0.7791, 0.3928, 0.7616, 0.5, 0.7998, 0.5, 0.877, 0.3019, 0.8289, 0.3019, 0.7791, 0.3928, 0.8199, 0.3928, 0.9625, 0.2411, 0.9035, 0.2411, 0.8289, 0.3019, 0.877, 0.3019, 0.8999, 0.0, 0.9362, 0.0, 0.9362, 0.5, 0.8999, 0.5, 1.0, 0.0, 0.9362, 0.0, 0.9035, 0.2411, 0.9625, 0.2411, 1.0, 0.229, 1.0, 1.0, 0.9362, 1.0, 0.9362, 1.0, 1.0, 1.0, 1.0, 1.0, 0.9362, 1.0, 0.9362, 1.0, 1.0, 1.0, 1.0, 1.0, 0.9362, 1.0, 0.9362, 1.0, 1.0, 1.0, 1.0, 1.0, 0.9362, 1.0, 0.9362, 1.0, 1.0, 1.0, 1.0, 1.0, 0.9362, 1.0, 0.9362, 1.0, 1.0, 1.0, 1.0, 1.0, 0.9362, 1.0, 0.9362, 1.0, 1.0, 1.0, 1.0, 1.0, 0.9362, 1.0, 0.9362, 1.0, 1.0, 1.0, 1.0, 1.0, 0.9362, 1.0, 0.9362, 1.0, 1.0, 1.0, 1.0, 1.0, 0.9362, 1.0, 0.9362, 1.0, 1.0, 1.0, 1.0, 1.0, 0.9362, 1.0, 0.9362, 1.0, 1.0, 1.0, 1.0, 1.0, 0.9362, 1.0, 0.9362, 1.0, 1.0, 1.0, 1.0, 1.0, 0.9362, 1.0, 0.9362, 1.0, 1.0, 1.0, 1.0, 1.0, 0.9362, 1.0, 0.9362, 1.0, 1.0, 1.0, 1.0, 1.0, 0.9362, 1.0, 0.9362, 1.0, 1.0, 1.0, 1.0, 1.0, 0.9362, 1.0, 0.9362, 1.0, 1.0, 1.0, 1.0, 1.0, 0.9362, 1.0, 0.9362, 1.0, 1.0, 1.0, 1.0, 0.0, 0.9362, 0.0, 0.9362, 0.0, 1.0, 0.0, 1.0, 0.0, 0.9362, 0.0, 0.9362, 0.0, 1.0, 0.0, 1.0, 1.0, 0.9362, 1.0, 0.9362, 1.0, 1.0, 1.0, 1.0, 1.0, 0.9362, 1.0, 0.9362, 1.0, 1.0, 1.0, 1.0, 1.0, 0.9362, 1.0, 0.9362, 1.0, 1.0, 1.0, 1.0, 1.0, 0.9362, 1.0, 0.9362, 1.0, 1.0, 1.0, 1.0, 1.0, 0.9362, 1.0, 0.9362, 1.0, 1.0, 1.0, 1.0, 1.0, 0.9362, 1.0, 0.9362, 1.0, 1.0, 1.0, 1.0, 1.0, 0.9362, 1.0, 0.9362, 1.0, 1.0, 1.0, 1.0, 1.0, 0.9362, 1.0, 0.9362, 1.0, 1.0, 1.0, 1.0, 1.0, 0.9362, 1.0, 0.9362, 1.0, 1.0, 1.0, 1.0, 1.0, 0.9362, 1.0, 0.9362, 1.0, 1.0, 1.0, 1.0, 1.0, 0.9362, 1.0, 0.9362, 1.0, 1.0, 1.0, 1.0, 1.0, 0.9362, 1.0, 0.9362, 1.0, 1.0, 1.0, 1.0, 1.0, 0.9362, 1.0, 0.9362, 1.0, 1.0, 1.0, 1.0, 1.0, 0.9362, 1.0, 0.9362, 1.0, 1.0, 1.0, 1.0, 1.0, 0.9362, 1.0, 0.9362, 1.0, 1.0, 1.0, 1.0, 1.0, 0.9362, 1.0, 0.9362, 1.0, 1.0, 1.0, 1.0, 1.0, 0.9362, 1.0, 0.9362, 1.0, 1.0, 1.0, 0.8999, 1.0, 0.9362, 1.0, 0.9362, 1.0, 0.8999, 1.0, 0.8999, 1.0, 0.9362, 1.0, 0.9362, 1.0, 0.8999, 1.0, 0.8999, 1.0, 0.9362, 1.0, 0.9362, 1.0, 0.8999, 1.0, 0.8999, 1.0, 0.9362, 1.0, 0.9362, 1.0, 0.8999, 1.0, 0.8999, 1.0, 0.9362, 1.0, 0.9362, 1.0, 0.8999, 1.0, 0.8999, 1.0, 0.9362, 1.0, 0.9362, 1.0, 0.8999, 1.0, 0.8999, 1.0, 0.9362, 1.0, 0.9362, 1.0, 0.8999, 1.0, 0.8999, 1.0, 0.9362, 1.0, 0.9362, 1.0, 0.8999, 1.0, 0.8999, 1.0, 0.9362, 1.0, 0.9362, 1.0, 0.8999, 1.0, 0.8999, 1.0, 0.9362, 1.0, 0.9362, 1.0, 0.8999, 1.0, 0.8999, 1.0, 0.9362, 1.0, 0.9362, 1.0, 0.8999, 1.0, 0.8999, 1.0, 0.9362, 1.0, 0.9362, 1.0, 0.8999, 1.0, 0.8999, 1.0, 0.9362, 1.0, 0.9362, 1.0, 0.8999, 1.0, 0.8999, 1.0, 0.9362, 1.0, 0.9362, 1.0, 0.8999, 1.0, 0.8999, 1.0, 0.9362, 1.0, 0.9362, 1.0, 0.8999, 1.0, 0.8999, 1.0, 0.9362, 1.0, 0.9362, 1.0, 0.8999, 1.0, 0.8999, 1.0, 0.9362, 1.0, 0.9362, 1.0, 0.8999, 1.0, 0.8999, 0.0, 0.9362, 0.0, 0.9362, 0.0, 0.8999, 0.0, 0.8999, 0.0, 0.9362, 0.0, 0.9362, 0.0, 0.8999, 0.0, 0.8999, 0.0, 0.9362, 0.0, 0.9362, 0.0, 0.8999, 0.0, 0.8999, 0.5, 0.9362, 0.5, 0.9362, 1.0, 0.8999, 1.0, 0.8999, 0.0, 0.9362, 0.0, 0.9362, 0.0, 0.8999, 0.0, 0.8999, 0.0, 0.9362, 0.0, 0.9362, 0.0, 0.8999, 0.0, 0.8999, 0.0, 0.9362, 0.0, 0.9362, 0.0, 0.8999, 0.0, 0.8999, 0.0, 0.9362, 0.0, 0.9362, 0.0, 0.8999, 0.0, 0.8999, 0.0, 0.9362, 0.0, 0.9362, 0.0, 0.8999, 0.0, 0.8999, 0.0, 0.9362, 0.0, 0.9362, 0.0, 0.8999, 0.0, 0.8999, 0.0, 0.9362, 0.0, 0.9362, 0.0, 0.8999, 0.0, 0.8999, 0.0, 0.9362, 0.0, 0.9362, 0.0, 0.8999, 0.0, 0.8999, 0.0, 0.9362, 0.0, 0.9362, 0.0, 0.8999, 0.0, 0.8999, 0.0, 0.9362, 0.0, 0.9362, 0.0, 0.8999, 0.0, 0.8999, 0.0, 0.9362, 0.0, 0.9362, 0.0, 0.8999, 0.0, 0.8999, 0.0, 0.9362, 0.0, 0.9362, 0.0, 0.8999, 0.0, 0.8999, 0.0, 0.9362, 0.0, 0.9362, 0.0, 0.8999, 0.0, 0.8999, 0.0, 0.9362, 0.0, 0.9362, 0.0, 0.8999, 0.0, 0.8999, 0.0, 0.9362, 0.0, 0.9362, 0.0, 0.8999, 0.0, 1.0, 1.0, 0.9362, 1.0, 0.9362, 1.0, 1.0, 1.0, 0.8999, 0.0, 0.9362, 0.0, 0.9362, 0.0, 0.8999, 0.0, 1.0, 0.5, 1.0, 1.0, 1.0, 1.0, 1.0, 0.5, 1.0, 0.0, 1.0, 0.0, 1.0, 0.0, 1.0, 0.0, 0.9362, 0.0, 1.0, 0.0, 1.0, 0.0, 0.9362, 0.0, 1.0, 0.0, 1.0, 0.0, 1.0, 0.0, 1.0, 0.0, 0.8999, 1.0, 0.5, 1.0, 0.5, 1.0, 0.8999, 1.0, 1.0, 0.0, 1.0, 0.5, 1.0, 0.5, 1.0, 0.0, 1.0, 1.0, 1.0, 1.0, 1.0, 1.0, 1.0, 1.0, 1.0, 1.0, 1.0, 1.0, 1.0, 1.0, 1.0, 1.0, 1.0, 1.0, 1.0, 1.0, 1.0, 1.0, 1.0, 1.0, 1.0, 1.0, 1.0, 1.0, 1.0, 1.0, 1.0, 1.0, 1.0, 1.0, 1.0, 1.0, 1.0, 1.0, 1.0, 1.0, 1.0, 1.0, 1.0, 1.0, 1.0, 1.0, 1.0, 1.0, 1.0, 1.0, 1.0, 1.0, 1.0, 1.0, 1.0, 1.0, 1.0, 1.0, 1.0, 1.0, 1.0, 1.0, 1.0, 1.0, 1.0, 1.0, 1.0, 1.0, 1.0, 1.0, 1.0, 1.0, 1.0, 1.0, 1.0, 1.0, 1.0, 1.0, 1.0, 1.0, 1.0, 1.0, 1.0, 1.0, 1.0, 1.0, 1.0, 1.0, 1.0, 1.0, 1.0, 1.0, 1.0, 1.0, 1.0, 1.0, 1.0, 1.0, 1.0, 1.0, 1.0, 1.0, 1.0, 1.0, 1.0, 1.0, 1.0, 1.0, 1.0, 1.0, 1.0, 1.0, 1.0, 1.0, 1.0, 1.0, 1.0, 1.0, 1.0, 1.0, 1.0, 1.0, 1.0, 1.0, 1.0, 1.0, 1.0, 1.0, 1.0, 1.0, 1.0, 1.0, 1.0, 1.0, 1.0, 1.0, 0.569, 0.0, 0.569, 0.0, 0.569, 0.0, 0.569, 0.0, 0.9362, 0.0, 0.9362, 0.0, 0.9362, 0.0, 0.9362, 0.0, 0.8999, 0.0, 0.9362, 0.0, 0.9362, 0.0, 0.8999, 0.0, 0.8404, 0.0, 0.569, 0.0, 0.5, 0.0, 0.8411, 0.0, 0.8672, 0.0, 0.8672, 0.0, 0.9362, 0.0, 0.9362, 0.0, 0.8672, 0.0, 0.569, 0.0, 0.5, 0.0, 0.8999, 0.0, 0.8672, 0.0, 0.569, 0.0, 0.569, 0.0, 0.8672, 0.0, 0.8672, 0.0, 0.569, 0.0, 0.569, 0.0, 0.8672, 0.0, 0.8672, 0.0, 0.569, 0.0, 0.569, 0.0, 0.8672, 0.0, 0.569, 0.0, 0.569, 0.0, 0.569, 0.0, 0.569, 0.0, 0.569, 0.0, 0.569, 0.0, 0.569, 0.0, 0.569, 0.0, 0.569, 0.0, 0.569, 0.0, 0.569, 0.0, 0.569, 0.0, 0.8672, 0.0, 0.569, 0.0, 0.569, 0.0, 0.8672, 0.0, 0.8672, 0.0, 0.569, 0.0, 0.569, 0.0, 0.8672, 0.0, 0.569, 0.0, 0.569, 0.0, 0.569, 0.0, 0.569, 0.0, 1.0, 0.0, 1.0, 0.0, 1.0, 0.0, 1.0, 0.0, 0.8999, 0.0, 0.9362, 0.0, 0.9362, 0.0, 0.8999, 0.0, 1.0, 0.0, 0.9362, 0.0, 0.9362, 0.0, 1.0, 0.0, 1.0, 0.0, 1.0, 0.0, 1.0, 0.0, 1.0, 0.0, 0.8999, 0.0, 0.5, 0.0, 0.5, 0.0, 0.8999, 0.0, 0.9362, 0.0, 1.0, 0.0, 1.0, 0.0, 0.9362, 0.0, 1.0, 0.0, 1.0, 0.0, 1.0, 0.0, 1.0, 0.0, 0.569, 0.0, 0.569, 0.0, 0.569, 0.0, 0.569, 0.0, 0.8672, 0.0, 0.569, 0.0, 0.569, 0.0, 0.8672, 0.0, 0.8999, 0.0, 0.9362, 0.0, 0.9362, 0.0, 0.8999, 0.0, 0.9362, 0.0, 0.9362, 0.0, 0.9362, 0.0, 0.9362, 0.0, 0.8999, 0.0, 0.5, 0.0, 0.5, 0.0, 0.8999, 0.0, 0.8999, 0.0, 0.9362, 0.0, 0.9362, 0.0, 0.8999, 0.0, 0.9362, 0.0, 0.9362, 0.0, 0.9362, 0.0, 0.9362, 0.0, 0.8999, 0.0, 0.5, 0.0, 0.5, 0.0, 0.8999, 0.0, 0.9362, 0.0, 0.9362, 0.0, 0.9362, 0.0, 0.9362, 0.0, 0.9362, 0.0, 0.9362, 0.0, 0.9362, 0.0, 0.9362, 0.0, 0.8672, 0.0, 0.8672, 0.0, 0.8672, 0.0, 0.8672, 0.0, 0.569, 0.0, 0.569, 0.0, 0.569, 0.0, 0.569, 0.0, 1.0, 0.0, 1.0, 0.0, 1.0, 0.0, 1.0, 0.0, 0.569, 0.0, 0.569, 0.0, 0.569, 0.0, 0.569, 0.0, 0.8672, 0.0, 0.8672, 0.0, 0.8672, 0.0, 0.8672, 0.0, 0.8672, 0.0, 0.8672, 0.0, 0.8672, 0.0, 0.8672, 0.0, 0.569, 0.0, 0.569, 0.0, 0.569, 0.0, 0.569, 0.0, 0.569, 0.0, 0.569, 0.0, 0.569, 0.0, 0.569, 0.0, 0.569, 0.0, 0.569, 0.0, 0.569, 0.0, 0.569, 0.0, 0.8672, 0.0, 0.8672, 0.0, 0.8672, 0.0, 0.8672, 0.0, 0.8672, 0.0, 0.8672, 0.0, 0.8672, 0.0, 0.8672, 0.0, 0.8672, 0.0, 0.8672, 0.0, 0.8672, 0.0, 0.8672, 0.0, 0.569, 0.0, 0.8404, 0.0, 0.8411, 0.0, 0.5, 0.0, 0.9362, 0.0, 0.9362, 0.0, 0.9362, 0.0, 0.9362, 0.0, 0.9362, 0.0, 0.569, 0.0, 0.569, 0.0, 0.569, 0.0, 1.0, 1.0, 1.0, 1.0, 1.0, 1.0, 1.0, 1.0, 1.0, 1.0, 1.0, 1.0, 1.0, 1.0, 1.0, 1.0, 1.0, 1.0, 1.0, 1.0, 1.0, 1.0, 1.0, 1.0, 1.0, 1.0, 1.0, 1.0, 1.0, 1.0, 1.0, 1.0, 1.0, 1.0, 1.0, 1.0, 1.0, 1.0, 1.0, 1.0, 1.0, 1.0, 1.0, 1.0, 1.0, 1.0, 1.0, 1.0, 1.0, 1.0, 1.0, 1.0, 1.0, 1.0, 1.0, 1.0, 1.0, 1.0, 1.0, 1.0, 1.0, 1.0, 1.0, 1.0, 1.0, 1.0, 1.0, 1.0, 1.0, 1.0, 1.0, 1.0, 1.0, 1.0, 1.0, 1.0, 1.0, 1.0, 1.0, 1.0, 1.0, 1.0, 1.0, 1.0, 1.0, 1.0, 1.0, 1.0, 1.0, 1.0, 1.0, 1.0, 1.0, 1.0, 1.0, 1.0, 1.0, 1.0, 1.0, 1.0, 1.0, 1.0, 1.0, 1.0, 1.0, 1.0, 1.0, 1.0, 1.0, 1.0, 1.0, 1.0, 1.0, 1.0, 1.0, 1.0, 1.0, 1.0, 1.0, 1.0, 1.0, 1.0, 1.0, 1.0, 1.0, 1.0, 1.0, 1.0, 1.0, 1.0, 1.0, 1.0, 1.0, 1.0, 1.0, 1.0, 1.0, 1.0, 0.9362, 1.0, 0.9362, 1.0, 1.0, 1.0, 1.0, 0.5, 1.0, 1.0, 1.0, 1.0, 1.0, 0.5, 1.0, 0.0, 1.0, 0.0, 1.0, 0.0, 1.0, 0.0, 0.9362, 0.0, 1.0, 0.0, 1.0, 0.0, 0.9362, 0.0, 1.0, 0.0, 1.0, 0.0, 1.0, 0.0, 1.0, 0.0, 0.8999, 1.0, 0.5, 1.0, 0.5, 1.0, 0.8999, 1.0, 1.0, 0.0, 1.0, 0.5, 1.0, 0.5, 1.0, 0.0, 0.9362, 1.0, 0.8999, 1.0, 0.8999, 1.0, 0.9362, 1.0, 0.569, 0.0, 0.8672, 0.0, 0.8672, 0.0, 0.569, 0.0, 0.9362, 0.0, 0.8999, 0.0, 0.8999, 0.0, 0.9362, 0.0, 0.5, 0.0, 0.8999, 0.0, 0.8999, 0.0, 0.5, 0.0, 0.9362, 0.0, 0.8999, 0.0, 0.8999, 0.0, 0.9362, 0.0, 0.5, 0.0, 0.8999, 0.0, 0.8999, 0.0, 0.5, 0.0, 0.569, 0.0, 0.8672, 0.0, 0.8672, 0.0, 0.569, 0.0, 0.9362, 0.0, 0.8999, 0.0, 0.8999, 0.0, 0.9362, 0.0, 0.5, 0.0, 0.8999, 0.0, 0.8999, 0.0, 0.5, 0.0, 0.569, 0.0, 0.8672, 0.0, 0.8672, 0.0, 0.569, 0.0, 0.569, 0.0, 0.8672, 0.0, 0.8672, 0.0, 0.569, 0.0, 0.569, 0.0, 0.8672, 0.0, 0.8672, 0.0, 0.569, 0.0, 0.569, 0.0, 0.8672, 0.0, 0.8672, 0.0, 0.569, 0.0, 0.569, 0.0, 0.8672, 0.0, 0.8672, 0.0, 0.569, 0.0, 0.569, 0.0, 0.8672, 0.0, 0.8999, 0.0, 0.5, 0.0, 0.5, 0.0, 0.8999, 0.0, 0.8999, 0.0, 0.5, 0.0, 0.9362, 1.0, 0.8999, 1.0, 0.8999, 1.0, 0.9362, 1.0, 0.5, 0.0, 0.8999, 0.0, 0.8999, 0.0, 0.5, 0.0, 0.5, 0.0, 0.8999, 0.0, 0.8999, 0.0, 0.5, 0.0, 0.5, 0.0, 0.8999, 0.0, 0.8999, 0.0, 0.5, 0.0, 0.5, 0.0, 0.8999, 0.0, 0.8999, 0.0, 0.5, 0.0, 0.5, 0.0, 0.8999, 0.0, 0.8999, 0.0, 0.5, 0.0, 0.5, 0.0, 0.8999, 0.0, 0.8999, 0.0, 0.5, 0.0, 0.5, 0.0, 0.8999, 0.0, 0.8999, 0.0, 0.5, 0.0, 0.5, 0.0, 0.8999, 0.0, 0.8999, 0.0, 0.5, 0.0, 0.5, 0.0, 0.8999, 0.0, 0.8999, 0.0, 0.5, 0.0, 0.5, 0.0, 0.8999, 0.0, 0.8999, 0.0, 0.5, 0.0, 0.5, 0.0, 0.8999, 0.0, 0.8999, 0.0, 0.5, 0.0, 0.5, 0.0, 0.8999, 0.0, 0.8999, 0.0, 0.5, 0.0, 0.5, 0.0, 0.8999, 0.0, 0.8999, 0.0, 0.5, 0.0, 0.5, 0.0, 0.8999, 0.0, 0.8999, 0.0, 0.5, 0.0, 0.5, 0.0, 0.8999, 0.0, 0.8999, 0.0, 0.5, 0.0, 0.5, 0.0, 0.8999, 0.0, 0.8999, 0.0, 0.5, 0.0, 0.5, 0.5, 0.8999, 0.5, 0.8999, 1.0, 0.5, 1.0, 0.5, 0.0, 0.8999, 0.0, 0.8999, 0.0, 0.5, 0.0, 0.5, 0.0, 0.8999, 0.0, 0.8999, 0.0, 0.5, 0.0, 0.5, 0.0, 0.8999, 0.0, 0.8999, 0.0, 0.5, 0.0, 0.5, 1.0, 0.8999, 1.0, 0.8999, 1.0, 0.5, 1.0, 0.5, 1.0, 0.8999, 1.0, 0.8999, 1.0, 0.5, 1.0, 0.5, 1.0, 0.8999, 1.0, 0.8999, 1.0, 0.5, 1.0, 0.5, 1.0, 0.8999, 1.0, 0.8999, 1.0, 0.5, 1.0, 0.5, 1.0, 0.8999, 1.0, 0.8999, 1.0, 0.5, 1.0, 0.5, 1.0, 0.8999, 1.0, 0.8999, 1.0, 0.5, 1.0, 0.5, 1.0, 0.8999, 1.0, 0.8999, 1.0, 0.5, 1.0, 0.5, 1.0, 0.8999, 1.0, 0.8999, 1.0, 0.5, 1.0, 0.5, 1.0, 0.8999, 1.0, 0.8999, 1.0, 0.5, 1.0, 0.5, 1.0, 0.8999, 1.0, 0.8999, 1.0, 0.5, 1.0, 0.5, 1.0, 0.8999, 1.0, 0.8999, 1.0, 0.5, 1.0, 0.5, 1.0, 0.8999, 1.0, 0.8999, 1.0, 0.5, 1.0, 0.5, 1.0, 0.8999, 1.0, 0.8999, 1.0, 0.5, 1.0, 0.5, 1.0, 0.8999, 1.0, 0.8999, 1.0, 0.5, 1.0, 0.5, 1.0, 0.8999, 1.0, 0.8999, 1.0, 0.5, 1.0, 0.5, 1.0, 0.8999, 1.0, 0.8999, 1.0, 0.5, 1.0, 0.5, 1.0, 0.8999, 1.0, 0.8999, 1.0, 0.5, 1.0, 0.5, 0.0, 0.8999, 0.0, 0.8999, 0.5, 0.5, 0.5, 0.9362, 0.0, 0.8999, 0.0, 0.8999, 0.0, 0.9362, 0.0, 0.9362, 1.0, 0.8999, 1.0, 0.8999, 1.0, 0.9362, 1.0, 0.9362, 0.771, 0.8999, 0.771, 0.8999, 1.0, 0.9362, 1.0, 0.9035, 0.7589, 0.8699, 0.7589, 0.8999, 0.771, 0.9362, 0.771, 0.8638, 0.733, 0.8335, 0.733, 0.8699, 0.7589, 0.9035, 0.7589, 0.8003, 0.6557, 0.7753, 0.6557, 0.8335, 0.733, 0.8638, 0.733, 0.7616, 0.5, 0.7398, 0.5, 0.7753, 0.6557, 0.8003, 0.6557, 0.7791, 0.3928, 0.7558, 0.3928, 0.7398, 0.5, 0.7616, 0.5, 0.8289, 0.3019, 0.8015, 0.3019, 0.7558, 0.3928, 0.7791, 0.3928, 0.9035, 0.2411, 0.8699, 0.2411, 0.8015, 0.3019, 0.8289, 0.3019, 0.9362, 0.0, 0.8999, 0.0, 0.8699, 0.2411, 0.9035, 0.2411, 0.9362, 1.0, 0.8999, 1.0, 0.8999, 1.0, 0.9362, 1.0, 0.9362, 1.0, 0.8999, 1.0, 0.8999, 1.0, 0.9362, 1.0, 0.9362, 1.0, 0.8999, 1.0, 0.8999, 1.0, 0.9362, 1.0, 0.9362, 1.0, 0.8999, 1.0, 0.8999, 1.0, 0.9362, 1.0, 0.9362, 1.0, 0.8999, 1.0, 0.8999, 1.0, 0.9362, 1.0, 0.9362, 1.0, 0.8999, 1.0, 0.8999, 1.0, 0.9362, 1.0, 0.9362, 1.0, 0.8999, 1.0, 0.8999, 1.0, 0.9362, 1.0, 0.9362, 1.0, 0.8999, 1.0, 0.8999, 1.0, 0.9362, 1.0, 0.9362, 1.0, 0.8999, 1.0, 0.8999, 1.0, 0.9362, 1.0, 0.9362, 1.0, 0.8999, 1.0, 0.8999, 1.0, 0.9362, 1.0, 0.9362, 1.0, 0.8999, 1.0, 0.8999, 1.0, 0.9362, 1.0, 0.9362, 1.0, 0.8999, 1.0, 0.8999, 1.0, 0.9362, 1.0, 0.9362, 1.0, 0.8999, 1.0, 0.8999, 1.0, 0.9362, 1.0, 0.9362, 1.0, 0.8999, 1.0, 0.8999, 1.0, 0.9362, 1.0, 0.9362, 1.0, 0.8999, 1.0, 0.8999, 1.0, 0.9362, 1.0, 0.9362, 1.0, 0.8999, 1.0, 0.8999, 1.0, 0.9362, 1.0, 0.9362, 0.0, 0.8999, 0.0, 0.8999, 0.0, 0.9362, 0.0, 0.9362, 0.0, 0.8999, 0.0, 0.8999, 0.0, 0.9362, 0.0, 0.9362, 1.0, 0.8999, 1.0, 0.8999, 1.0, 0.9362, 1.0, 0.9362, 1.0, 0.8999, 1.0, 0.8999, 1.0, 0.9362, 1.0, 0.9362, 1.0, 0.8999, 1.0, 0.8999, 1.0, 0.9362, 1.0, 0.9362, 1.0, 0.8999, 1.0, 0.8999, 1.0, 0.9362, 1.0, 0.9362, 1.0, 0.8999, 1.0, 0.8999, 1.0, 0.9362, 1.0, 0.9362, 1.0, 0.8999, 1.0, 0.8999, 1.0, 0.9362, 1.0, 0.9362, 1.0, 0.8999, 1.0, 0.8999, 1.0, 0.9362, 1.0, 0.9362, 1.0, 0.8999, 1.0, 0.8999, 1.0, 0.9362, 1.0, 0.9362, 1.0, 0.8999, 1.0, 0.8999, 1.0, 0.9362, 1.0, 0.9362, 1.0, 0.8999, 1.0, 0.8999, 1.0, 0.9362, 1.0, 0.9362, 1.0, 0.8999, 1.0, 0.8999, 1.0, 0.9362, 1.0, 0.9362, 1.0, 0.8999, 1.0, 0.8999, 1.0, 0.9362, 1.0, 0.9362, 1.0, 0.8999, 1.0, 0.8999, 1.0, 0.9362, 1.0, 0.9362, 1.0, 0.8999, 1.0, 0.8999, 1.0, 0.9362, 1.0, 0.9362, 1.0, 0.8999, 1.0, 0.8999, 1.0, 0.9362, 1.0, 0.9362, 1.0, 0.8999, 1.0, 0.8999, 1.0, 0.9362, 1.0, 0.9362, 1.0, 0.8999, 1.0, 0.8999, 1.0, 0.9362, 1.0, 0.9362, 0.0, 0.8999, 0.0, 0.8672, 0.0, 0.9362, 0.0, 0.8672, 0.0, 0.8999, 0.0, 0.9362, 0.0, 0.9362, 0.0, 0.569, 0.0, 0.8672, 0.0, 0.8672, 0.0, 0.569, 0.0, 0.569, 0.0, 0.569, 0.0, 0.569, 0.0, 0.569, 0.0, 0.8672, 0.0, 0.8672, 0.0, 0.8672, 0.0, 0.8672, 0.0, 0.8672, 0.0, 0.569, 0.0, 0.569, 0.0, 0.8672, 0.0, 0.569, 0.0, 0.569, 0.0, 0.569, 0.0, 0.569, 0.0, 0.9362, 1.0, 0.8999, 1.0, 0.8999, 1.0, 0.9362, 1.0, 0.5, 1.0, 0.8999, 1.0, 0.8999, 1.0, 0.5, 1.0, 1.0, 1.0, 1.0, 1.0, 1.0, 1.0, 1.0, 1.0, 1.0, 1.0, 1.0, 1.0, 1.0, 1.0, 1.0, 1.0, 0.8999, 1.0, 0.9362, 1.0, 0.9362, 1.0, 0.8999, 1.0, 1.0, 1.0, 0.9362, 1.0, 0.9362, 1.0, 1.0, 1.0, 1.0, 1.0, 1.0, 1.0, 1.0, 1.0, 1.0, 1.0, 0.8999, 1.0, 0.5, 1.0, 0.5, 1.0, 0.8999, 1.0, 0.9362, 1.0, 1.0, 1.0, 1.0, 1.0, 0.9362, 1.0, 1.0, 1.0, 1.0, 1.0, 1.0, 1.0, 1.0, 1.0, 1.0, 1.0, 1.0, 1.0, 1.0, 1.0, 1.0, 1.0, 0.9362, 1.0, 0.8999, 1.0, 0.8999, 1.0, 0.9362, 1.0, 0.5, 0.0, 0.8999, 0.0, 0.8999, 0.0, 0.5, 0.0, 1.0, 0.0, 1.0, 0.0, 1.0, 0.0, 1.0, 0.0, 0.8999, 0.0, 0.9362, 0.0, 0.9362, 0.0, 0.8999, 0.0, 1.0, 1.0, 0.9362, 1.0, 0.9362, 1.0, 1.0, 1.0, 1.0, 1.0, 1.0, 1.0, 1.0, 1.0, 1.0, 1.0, 1.0, 1.0, 1.0, 1.0, 1.0, 1.0, 1.0, 1.0, 1.0, 1.0, 1.0, 1.0, 1.0, 1.0, 1.0, 1.0, 1.0, 1.0, 1.0, 1.0, 1.0, 1.0, 1.0, 1.0, 1.0, 1.0, 1.0, 1.0, 1.0, 1.0, 1.0, 1.0, 1.0, 1.0, 1.0, 1.0, 1.0, 1.0, 1.0, 1.0, 1.0, 1.0, 1.0, 1.0, 1.0, 1.0, 1.0, 1.0, 1.0, 1.0, 1.0, 1.0, 1.0, 1.0, 1.0, 1.0, 1.0, 1.0, 1.0, 1.0, 1.0, 1.0, 1.0, 1.0, 1.0, 1.0, 1.0, 1.0, 1.0, 1.0, 1.0, 1.0, 1.0, 1.0, 1.0, 1.0, 1.0, 1.0, 1.0, 1.0, 1.0, 1.0, 1.0, 1.0, 1.0, 1.0, 1.0, 1.0, 1.0, 1.0, 1.0, 1.0, 1.0, 1.0, 1.0, 1.0, 1.0, 1.0, 1.0, 1.0, 1.0, 1.0, 1.0, 1.0, 1.0, 1.0, 1.0, 1.0, 1.0, 1.0, 1.0, 1.0, 1.0, 1.0, 1.0, 1.0, 1.0, 1.0, 1.0, 1.0, 1.0, 1.0, 1.0, 1.0, 1.0, 1.0, 1.0, 1.0, 1.0, 0.0, 1.0, 0.5, 1.0, 0.5, 1.0, 0.0, 0.8999, 1.0, 0.5, 1.0, 0.5, 1.0, 0.8999, 1.0, 1.0, 0.0, 1.0, 0.0, 1.0, 0.0, 1.0, 0.0, 0.9362, 0.0, 1.0, 0.0, 1.0, 0.0, 0.9362, 0.0, 1.0, 0.0, 1.0, 0.0, 1.0, 0.0, 1.0, 0.0, 1.0, 0.5, 1.0, 1.0, 1.0, 1.0, 1.0, 0.5])
me_plane.update()
me_plane_001 = bpy.data.meshes.new('Plane.001')
me_plane_001.from_pydata([(1.266, -1.266, 0.0), (1.266, 1.266, 0.0), (1.229, -1.229, 0.1755), (1.229, 1.229, 0.1755), (0.469, -0.469, 1.5), (0.469, 0.469, 1.5), (0.4227, 0.4227, 1.405), (0.3923, 0.3923, 1.311), (0.3814, 0.3814, 1.216), (0.3923, 0.3923, 1.121), (0.4227, 0.4227, 1.027), (0.469, 0.469, 0.9322), (0.5274, 0.5274, 0.8376), (0.5943, 0.5943, 0.743), (0.67, 0.67, 0.6484), (0.7611, 0.7611, 0.5538), (0.8671, 0.8671, 0.4593), (0.985, 0.985, 0.3647), (1.109, 1.109, 0.2701), (1.109, -1.109, 0.2701), (0.985, -0.985, 0.3647), (0.8671, -0.8671, 0.4593), (0.7611, -0.7611, 0.5538), (0.67, -0.67, 0.6484), (0.5943, -0.5943, 0.743), (0.5274, -0.5274, 0.8376), (0.469, -0.469, 0.9322), (0.4227, -0.4227, 1.027), (0.3923, -0.3923, 1.121), (0.3814, -0.3814, 1.216), (0.3923, -0.3923, 1.311), (0.4227, -0.4227, 1.405), (0.469, -0.469, 2.448), (0.469, 0.469, 2.448), (0.469, -1.151, 1.655), (0.469, -1.151, 2.448), (0.469, -0.8993, 2.448), (0.469, -0.8993, 1.614), (0.469, 2.14, 2.004), (0.469, 2.214, 2.448), (0.469, 2.038, 2.003), (0.469, 1.935, 2.0), (0.469, 1.833, 1.995), (0.469, 1.732, 1.989), (0.469, 1.63, 1.98), (0.469, 1.529, 1.969), (0.469, 1.429, 1.956), (0.469, 1.328, 1.94), (0.469, 1.228, 1.922), (0.469, 1.129, 1.9), (0.469, 1.03, 1.875), (0.469, 0.9315, 1.845), (0.469, 0.8341, 1.81), (0.469, 0.7379, 1.766), (0.469, 0.6436, 1.709), (0.469, 0.5538, 1.621), (0.469, 2.112, 2.448), (0.469, 2.009, 2.448), (0.469, 1.906, 2.448), (0.469, 1.804, 2.448), (0.469, 1.701, 2.448), (0.469, 1.598, 2.448), (0.469, 1.496, 2.448), (0.469, 1.393, 2.448), (0.469, 1.29, 2.448), (0.469, 1.188, 2.448), (0.469, 1.085, 2.448), (0.469, 0.9823, 2.448), (0.469, 0.8796, 2.448), (0.469, 0.7769, 2.448), (0.469, 0.6743, 2.448), (0.469, 0.5716, 2.448), (0.0, -1.266, 0.0), (0.0, 1.266, 0.0), (-1.192e-07, -1.229, 0.1755), (1.192e-07, 1.229, 0.1755), (8.941e-08, -0.469, 1.5), (-8.941e-08, 0.469, 1.5), (-1.192e-07, -1.109, 0.2701), (0.0, -0.985, 0.3647), (-5.96e-08, -0.8671, 0.4593), (0.0, -0.7611, 0.5538), (0.0, -0.67, 0.6484), (0.0, -0.5943, 0.743), (0.0, -0.5274, 0.8376), (0.0, -0.469, 0.9322), (0.0, -0.4227, 1.027), (0.0, -0.3923, 1.121), (0.0, -0.3814, 1.216), (-2.98e-08, -0.3923, 1.311), (0.0, -0.4227, 1.405), (1.192e-07, 1.109, 0.2701), (0.0, 0.985, 0.3647), (5.96e-08, 0.8671, 0.4593), (0.0, 0.7611, 0.5538), (0.0, 0.67, 0.6484), (0.0, 0.5943, 0.743), (0.0, 0.5274, 0.8376), (0.0, 0.469, 0.9322), (0.0, 0.4227, 1.027), (0.0, 0.3923, 1.121), (0.0, 0.3814, 1.216), (2.98e-08, 0.3923, 1.311), (0.0, 0.4227, 1.405), (8.941e-08, -0.469, 2.448), (-8.941e-08, 0.469, 2.448), (-2.98e-08, -1.151, 1.655), (-2.98e-08, -1.151, 2.448), (0.0, -0.8993, 1.614), (0.0, -0.8993, 2.448), (2.384e-07, 2.14, 2.004), (2.384e-07, 2.214, 2.448), (-5.96e-08, 0.5716, 2.448), (-2.98e-08, 0.6743, 2.448), (0.0, 0.7769, 2.448), (0.0, 0.8796, 2.448), (0.0, 0.9823, 2.448), (2.98e-08, 1.085, 2.448), (5.96e-08, 1.188, 2.448), (5.96e-08, 1.29, 2.448), (5.96e-08, 1.393, 2.448), (8.941e-08, 1.496, 2.448), (1.192e-07, 1.598, 2.448), (1.192e-07, 1.701, 2.448), (1.49e-07, 1.804, 2.448), (1.788e-07, 1.906, 2.448), (2.086e-07, 2.009, 2.448), (2.086e-07, 2.112, 2.448), (-8.941e-08, 0.5538, 1.621), (-5.96e-08, 0.6436, 1.709), (-2.98e-08, 0.7379, 1.766), (0.0, 0.8341, 1.81), (2.98e-08, 0.9315, 1.845), (5.96e-08, 1.03, 1.875), (5.96e-08, 1.129, 1.9), (5.96e-08, 1.228, 1.922), (8.941e-08, 1.328, 1.94), (1.192e-07, 1.429, 1.956), (1.192e-07, 1.529, 1.969), (1.192e-07, 1.63, 1.98), (1.49e-07, 1.732, 1.989), (1.788e-07, 1.833, 1.995), (1.788e-07, 1.935, 2.0), (2.086e-07, 2.038, 2.003), (0.7285, 0.0, 0.0), (0.7413, -0.1385, 0.0), (0.7413, 0.1385, 0.0), (0.841, -0.3943, 0.0), (0.841, 0.3943, 0.0), (0.924, -0.5018, 0.0), (0.7793, -0.2716, 0.0), (0.7793, 0.2716, 0.0), (1.025, -0.5901, 0.0), (1.025, 0.5901, 0.0), (1.266, 0.6961, 0.0), (1.266, 0.696, 0.0), (1.266, -0.696, 0.0), (1.266, -0.6961, 0.0), (1.141, 0.6557, 0.0), (1.141, -0.6557, 0.0), (0.924, 0.5018, 0.0), (1.266, -0.696, 0.002346), (1.266, 0.696, 0.002346), (1.229, 0.6842, 0.1755), (1.229, -0.6842, 0.1755), (1.141, 0.6557, 0.2449), (1.141, -0.6557, 0.2449), (1.109, -0.6375, 0.2701), (1.109, 0.6375, 0.2701), (1.025, 0.5901, 0.3339), (0.985, 0.555, 0.3647), (1.025, -0.5901, 0.3339), (0.985, -0.555, 0.3647), (0.924, 0.5018, 0.4136), (0.924, -0.5018, 0.4136), (0.8671, -0.4281, 0.4593), (0.8671, 0.4281, 0.4593), (0.841, -0.3943, 0.4825), (0.841, 0.3943, 0.4825), (0.7611, 0.2077, 0.5538), (0.7793, -0.2716, 0.5376), (0.7611, -0.2077, 0.5538), (0.7793, 0.2716, 0.5376), (0.7413, -0.1385, 0.5744), (0.7413, 0.1385, 0.5744), (0.7285, 0.0, 0.5877)], [], [(0, 72, 73, 1, 154, 155, 158, 153, 160, 148, 151, 146, 144, 145, 150, 147, 149, 152, 159, 156, 157), (72, 0, 2, 74), (2, 0, 157, 161, 164), (154, 1, 3, 163, 162), (4, 5, 33, 32), (90, 31, 4, 76), (31, 6, 5, 4), (167, 19, 2, 164, 166), (163, 3, 18, 168, 165), (172, 20, 19, 167, 171), (168, 18, 17, 170, 169), (175, 21, 20, 172, 174), (170, 17, 16, 176, 173), (181, 22, 21, 175, 177, 180), (176, 16, 15, 179, 182, 178), (14, 23, 22, 181, 183, 185, 184, 179, 15), (23, 14, 13, 24), (24, 13, 12, 25), (25, 12, 11, 26), (26, 11, 10, 27), (27, 10, 9, 28), (28, 9, 8, 29), (29, 8, 7, 30), (30, 7, 6, 31), (74, 2, 19, 78), (78, 19, 20, 79), (79, 20, 21, 80), (80, 21, 22, 81), (81, 22, 23, 82), (82, 23, 24, 83), (83, 24, 25, 84), (84, 25, 26, 85), (85, 26, 27, 86), (86, 27, 28, 87), (87, 28, 29, 88), (88, 29, 30, 89), (89, 30, 31, 90), (104, 32, 33, 105), (37, 36, 35, 34), (106, 34, 35, 107), (108, 37, 34, 106), (76, 4, 37, 108), (4, 32, 36, 37), (56, 40, 38, 39), (127, 56, 39, 111), (105, 33, 71, 112), (112, 71, 70, 113), (113, 70, 69, 114), (114, 69, 68, 115), (115, 68, 67, 116), (116, 67, 66, 117), (117, 66, 65, 118), (118, 65, 64, 119), (119, 64, 63, 120), (120, 63, 62, 121), (121, 62, 61, 122), (122, 61, 60, 123), (123, 60, 59, 124), (124, 59, 58, 125), (125, 58, 57, 126), (126, 57, 56, 127), (33, 5, 55, 71), (71, 55, 54, 70), (70, 54, 53, 69), (69, 53, 52, 68), (68, 52, 51, 67), (67, 51, 50, 66), (66, 50, 49, 65), (65, 49, 48, 64), (64, 48, 47, 63), (63, 47, 46, 62), (62, 46, 45, 61), (61, 45, 44, 60), (60, 44, 43, 59), (59, 43, 42, 58), (58, 42, 41, 57), (57, 41, 40, 56), (41, 142, 143, 40), (42, 141, 142, 41), (43, 140, 141, 42), (44, 139, 140, 43), (45, 138, 139, 44), (46, 137, 138, 45), (47, 136, 137, 46), (48, 135, 136, 47), (49, 134, 135, 48), (50, 133, 134, 49), (51, 132, 133, 50), (52, 131, 132, 51), (53, 130, 131, 52), (54, 129, 130, 53), (55, 128, 129, 54), (5, 77, 128, 55), (38, 110, 111, 39), (32, 104, 109, 36), (36, 109, 107, 35), (40, 143, 110, 38), (7, 102, 103, 6), (8, 101, 102, 7), (9, 100, 101, 8), (10, 99, 100, 9), (11, 98, 99, 10), (12, 97, 98, 11), (13, 96, 97, 12), (14, 95, 96, 13), (15, 94, 95, 14), (16, 93, 94, 15), (17, 92, 93, 16), (18, 91, 92, 17), (3, 75, 91, 18), (1, 73, 75, 3), (6, 103, 77, 5), (161, 157, 156), (156, 159, 166, 164, 161), (159, 152, 171, 167, 166), (152, 149, 174, 172, 171), (174, 149, 147, 177, 175), (177, 147, 150, 180), (180, 150, 145, 183, 181), (183, 145, 144, 185), (185, 144, 146, 184), (184, 146, 151, 182, 179), (182, 151, 148, 178), (178, 148, 160, 173, 176), (173, 160, 153, 169, 170), (169, 153, 158, 165, 168), (165, 158, 155, 162, 163), (162, 155, 154)])
me_plane_001.polygons.foreach_set('material_index', [0, 0, 0, 0, 0, 0, 0, 0, 0, 0, 0, 0, 0, 0, 0, 0, 0, 0, 0, 0, 0, 0, 0, 0, 0, 0, 0, 0, 0, 0, 0, 0, 0, 0, 0, 0, 0, 0, 0, 0, 0, 0, 0, 0, 0, 0, 0, 0, 0, 0, 0, 0, 0, 0, 0, 0, 0, 0, 0, 0, 0, 0, 0, 0, 0, 0, 0, 0, 0, 0, 0, 0, 0, 0, 0, 0, 0, 0, 0, 0, 0, 0, 0, 0, 0, 0, 0, 0, 0, 0, 0, 0, 0, 0, 0, 0, 0, 0, 0, 0, 0, 0, 0, 0, 0, 0, 0, 0, 0, 0, 0, 0, 568, 568, 568, 568, 568, 568, 568, 568, 568, 568, 568, 568, 568, 568, 568, 568])
_uv = me_plane_001.uv_layers.new(name='UVMap')
_uv.uv.foreach_set('vector', [1.0, 0.0, 0.5, 0.0, 0.5, 1.0, 1.0, 1.0, 1.0, 0.7749, 0.9998, 0.7748, 0.9504, 0.7589, 0.9048, 0.733, 0.8648, 0.6981, 0.8321, 0.6557, 0.8077, 0.6072, 0.7927, 0.5547, 0.7876, 0.5, 0.7927, 0.4453, 0.8077, 0.3928, 0.8321, 0.3443, 0.8648, 0.3019, 0.9048, 0.267, 0.9504, 0.2411, 0.9998, 0.2252, 1.0, 0.2251, 0.5, 0.0, 1.0, 0.0, 1.0, 0.0, 0.5, 0.0, 1.0, 0.0, 1.0, 0.0, 1.0, 0.2251, 1.0, 0.2251, 1.0, 0.2217, 1.0, 0.7749, 1.0, 1.0, 1.0, 1.0, 1.0, 0.7783, 1.0, 0.7749, 1.0, 0.0, 1.0, 1.0, 1.0, 1.0, 1.0, 0.0, 0.5, 0.0, 1.0, 0.0, 1.0, 0.0, 0.5, 0.0, 1.0, 0.0, 1.0, 1.0, 1.0, 1.0, 1.0, 0.0, 1.0, 0.2125, 1.0, 0.0, 1.0, 0.0, 1.0, 0.2217, 1.0, 0.212, 1.0, 0.7783, 1.0, 1.0, 1.0, 1.0, 1.0, 0.7875, 1.0, 0.788, 1.0, 0.2183, 1.0, 0.0, 1.0, 0.0, 1.0, 0.2125, 1.0, 0.2113, 1.0, 0.7875, 1.0, 1.0, 1.0, 1.0, 1.0, 0.7817, 1.0, 0.7887, 1.0, 0.2531, 1.0, 0.0, 1.0, 0.0, 1.0, 0.2183, 1.0, 0.2274, 1.0, 0.7817, 1.0, 1.0, 1.0, 1.0, 1.0, 0.7469, 1.0, 0.7726, 1.0, 0.3636, 1.0, 0.0, 1.0, 0.0, 1.0, 0.2531, 1.0, 0.2649, 1.0, 0.3253, 1.0, 0.7469, 1.0, 1.0, 1.0, 1.0, 1.0, 0.6364, 1.0, 0.6747, 1.0, 0.7351, 1.0, 1.0, 1.0, 0.0, 1.0, 0.0, 1.0, 0.3636, 1.0, 0.4064, 1.0, 0.5, 1.0, 0.5936, 1.0, 0.6364, 1.0, 1.0, 1.0, 0.0, 1.0, 1.0, 1.0, 1.0, 1.0, 0.0, 1.0, 0.0, 1.0, 1.0, 1.0, 1.0, 1.0, 0.0, 1.0, 0.0, 1.0, 1.0, 1.0, 1.0, 1.0, 0.0, 1.0, 0.0, 1.0, 1.0, 1.0, 1.0, 1.0, 0.0, 1.0, 0.0, 1.0, 1.0, 1.0, 1.0, 1.0, 0.0, 1.0, 0.0, 1.0, 1.0, 1.0, 1.0, 1.0, 0.0, 1.0, 0.0, 1.0, 1.0, 1.0, 1.0, 1.0, 0.0, 1.0, 0.0, 1.0, 1.0, 1.0, 1.0, 1.0, 0.0, 0.5, 0.0, 1.0, 0.0, 1.0, 0.0, 0.5, 0.0, 0.5, 0.0, 1.0, 0.0, 1.0, 0.0, 0.5, 0.0, 0.5, 0.0, 1.0, 0.0, 1.0, 0.0, 0.5, 0.0, 0.5, 0.0, 1.0, 0.0, 1.0, 0.0, 0.5, 0.0, 0.5, 0.0, 1.0, 0.0, 1.0, 0.0, 0.5, 0.0, 0.5, 0.0, 1.0, 0.0, 1.0, 0.0, 0.5, 0.0, 0.5, 0.0, 1.0, 0.0, 1.0, 0.0, 0.5, 0.0, 0.5, 0.0, 1.0, 0.0, 1.0, 0.0, 0.5, 0.0, 0.5, 0.0, 1.0, 0.0, 1.0, 0.0, 0.5, 0.0, 0.5, 0.0, 1.0, 0.0, 1.0, 0.0, 0.5, 0.0, 0.5, 0.0, 1.0, 0.0, 1.0, 0.0, 0.5, 0.0, 0.5, 0.0, 1.0, 0.0, 1.0, 0.0, 0.5, 0.0, 0.5, 0.0, 1.0, 0.0, 1.0, 0.0, 0.5, 0.0, 0.5, 0.0, 1.0, 0.0, 1.0, 1.0, 0.5, 1.0, 1.0, 0.0, 1.0, 0.0, 1.0, 0.0, 1.0, 0.0, 0.5, 0.0, 1.0, 0.0, 1.0, 0.0, 0.5, 0.0, 0.5, 0.0, 1.0, 0.0, 1.0, 0.0, 0.5, 0.0, 0.5, 0.0, 1.0, 0.0, 1.0, 0.0, 0.5, 0.0, 1.0, 0.0, 1.0, 0.0, 1.0, 0.0, 1.0, 0.0, 1.0, 1.0, 1.0, 1.0, 1.0, 1.0, 1.0, 1.0, 0.5, 1.0, 1.0, 1.0, 1.0, 1.0, 0.5, 1.0, 0.5, 1.0, 1.0, 1.0, 1.0, 1.0, 0.5, 1.0, 0.5, 1.0, 1.0, 1.0, 1.0, 1.0, 0.5, 1.0, 0.5, 1.0, 1.0, 1.0, 1.0, 1.0, 0.5, 1.0, 0.5, 1.0, 1.0, 1.0, 1.0, 1.0, 0.5, 1.0, 0.5, 1.0, 1.0, 1.0, 1.0, 1.0, 0.5, 1.0, 0.5, 1.0, 1.0, 1.0, 1.0, 1.0, 0.5, 1.0, 0.5, 1.0, 1.0, 1.0, 1.0, 1.0, 0.5, 1.0, 0.5, 1.0, 1.0, 1.0, 1.0, 1.0, 0.5, 1.0, 0.5, 1.0, 1.0, 1.0, 1.0, 1.0, 0.5, 1.0, 0.5, 1.0, 1.0, 1.0, 1.0, 1.0, 0.5, 1.0, 0.5, 1.0, 1.0, 1.0, 1.0, 1.0, 0.5, 1.0, 0.5, 1.0, 1.0, 1.0, 1.0, 1.0, 0.5, 1.0, 0.5, 1.0, 1.0, 1.0, 1.0, 1.0, 0.5, 1.0, 0.5, 1.0, 1.0, 1.0, 1.0, 1.0, 0.5, 1.0, 0.5, 1.0, 1.0, 1.0, 1.0, 1.0, 0.5, 1.0, 0.5, 1.0, 1.0, 1.0, 1.0, 1.0, 0.5, 1.0, 1.0, 1.0, 1.0, 1.0, 1.0, 1.0, 1.0, 1.0, 1.0, 1.0, 1.0, 1.0, 1.0, 1.0, 1.0, 1.0, 1.0, 1.0, 1.0, 1.0, 1.0, 1.0, 1.0, 1.0, 1.0, 1.0, 1.0, 1.0, 1.0, 1.0, 1.0, 1.0, 1.0, 1.0, 1.0, 1.0, 1.0, 1.0, 1.0, 1.0, 1.0, 1.0, 1.0, 1.0, 1.0, 1.0, 1.0, 1.0, 1.0, 1.0, 1.0, 1.0, 1.0, 1.0, 1.0, 1.0, 1.0, 1.0, 1.0, 1.0, 1.0, 1.0, 1.0, 1.0, 1.0, 1.0, 1.0, 1.0, 1.0, 1.0, 1.0, 1.0, 1.0, 1.0, 1.0, 1.0, 1.0, 1.0, 1.0, 1.0, 1.0, 1.0, 1.0, 1.0, 1.0, 1.0, 1.0, 1.0, 1.0, 1.0, 1.0, 1.0, 1.0, 1.0, 1.0, 1.0, 1.0, 1.0, 1.0, 1.0, 1.0, 1.0, 1.0, 1.0, 1.0, 1.0, 1.0, 1.0, 1.0, 1.0, 1.0, 1.0, 1.0, 1.0, 1.0, 1.0, 1.0, 1.0, 1.0, 1.0, 1.0, 1.0, 1.0, 1.0, 1.0, 1.0, 1.0, 1.0, 1.0, 1.0, 0.5, 1.0, 0.5, 1.0, 1.0, 1.0, 1.0, 1.0, 0.5, 1.0, 0.5, 1.0, 1.0, 1.0, 1.0, 1.0, 0.5, 1.0, 0.5, 1.0, 1.0, 1.0, 1.0, 1.0, 0.5, 1.0, 0.5, 1.0, 1.0, 1.0, 1.0, 1.0, 0.5, 1.0, 0.5, 1.0, 1.0, 1.0, 1.0, 1.0, 0.5, 1.0, 0.5, 1.0, 1.0, 1.0, 1.0, 1.0, 0.5, 1.0, 0.5, 1.0, 1.0, 1.0, 1.0, 1.0, 0.5, 1.0, 0.5, 1.0, 1.0, 1.0, 1.0, 1.0, 0.5, 1.0, 0.5, 1.0, 1.0, 1.0, 1.0, 1.0, 0.5, 1.0, 0.5, 1.0, 1.0, 1.0, 1.0, 1.0, 0.5, 1.0, 0.5, 1.0, 1.0, 1.0, 1.0, 1.0, 0.5, 1.0, 0.5, 1.0, 1.0, 1.0, 1.0, 1.0, 0.5, 1.0, 0.5, 1.0, 1.0, 1.0, 1.0, 1.0, 0.5, 1.0, 0.5, 1.0, 1.0, 1.0, 1.0, 1.0, 0.5, 1.0, 0.5, 1.0, 1.0, 1.0, 1.0, 1.0, 0.5, 1.0, 0.5, 1.0, 1.0, 1.0, 1.0, 1.0, 0.5, 1.0, 0.5, 1.0, 1.0, 1.0, 1.0, 0.0, 0.5, 0.0, 0.5, 0.0, 1.0, 0.0, 1.0, 0.0, 0.5, 0.0, 0.5, 0.0, 1.0, 0.0, 1.0, 1.0, 0.5, 1.0, 0.5, 1.0, 1.0, 1.0, 1.0, 1.0, 0.5, 1.0, 0.5, 1.0, 1.0, 1.0, 1.0, 1.0, 0.5, 1.0, 0.5, 1.0, 1.0, 1.0, 1.0, 1.0, 0.5, 1.0, 0.5, 1.0, 1.0, 1.0, 1.0, 1.0, 0.5, 1.0, 0.5, 1.0, 1.0, 1.0, 1.0, 1.0, 0.5, 1.0, 0.5, 1.0, 1.0, 1.0, 1.0, 1.0, 0.5, 1.0, 0.5, 1.0, 1.0, 1.0, 1.0, 1.0, 0.5, 1.0, 0.5, 1.0, 1.0, 1.0, 1.0, 1.0, 0.5, 1.0, 0.5, 1.0, 1.0, 1.0, 1.0, 1.0, 0.5, 1.0, 0.5, 1.0, 1.0, 1.0, 1.0, 1.0, 0.5, 1.0, 0.5, 1.0, 1.0, 1.0, 1.0, 1.0, 0.5, 1.0, 0.5, 1.0, 1.0, 1.0, 1.0, 1.0, 0.5, 1.0, 0.5, 1.0, 1.0, 1.0, 1.0, 1.0, 0.5, 1.0, 0.5, 1.0, 1.0, 1.0, 1.0, 1.0, 0.5, 1.0, 0.5, 1.0, 1.0, 1.0, 1.0, 1.0, 0.5, 1.0, 0.5, 1.0, 1.0, 1.0, 0.4688, 0.694, 0.4689, 0.6931, 0.4688, 0.6931, 0.4688, 0.6931, 0.4375, 0.6931, 0.4375, 0.7851, 0.4596, 0.759, 0.4688, 0.694, 0.4375, 0.6931, 0.4062, 0.6931, 0.4062, 0.8184, 0.4288, 0.7945, 0.4375, 0.7851, 0.4062, 0.6931, 0.375, 0.6931, 0.375, 0.8483, 0.3938, 0.83, 0.4062, 0.8184, 0.375, 0.8483, 0.375, 0.6931, 0.3438, 0.6931, 0.3438, 0.8742, 0.3536, 0.8655, 0.3438, 0.8742, 0.3438, 0.6931, 0.3125, 0.6931, 0.3125, 0.8949, 0.3125, 0.8949, 0.3125, 0.6931, 0.2812, 0.6931, 0.2812, 0.9087, 0.2975, 0.901, 0.2812, 0.9087, 0.2812, 0.6931, 0.25, 0.6931, 0.25, 0.9137, 0.25, 0.9137, 0.25, 0.6931, 0.2188, 0.6931, 0.2188, 0.9087, 0.2188, 0.9087, 0.2188, 0.6931, 0.1875, 0.6931, 0.1875, 0.8949, 0.2025, 0.901, 0.1875, 0.8949, 0.1875, 0.6931, 0.1562, 0.6931, 0.1562, 0.8742, 0.1562, 0.8742, 0.1562, 0.6931, 0.125, 0.6931, 0.125, 0.8483, 0.1464, 0.8655, 0.125, 0.8483, 0.125, 0.6931, 0.09375, 0.6931, 0.09375, 0.8184, 0.1062, 0.83, 0.09375, 0.8184, 0.09375, 0.6931, 0.0625, 0.6931, 0.0625, 0.7851, 0.07116, 0.7945, 0.0625, 0.7851, 0.0625, 0.6931, 0.03125, 0.6931, 0.03125, 0.694, 0.04044, 0.759, 0.03125, 0.694, 0.03125, 0.6931, 0.03113, 0.6931])
me_plane_001.update()
me_cylinder_001 = bpy.data.meshes.new('Cylinder.001')
me_cylinder_001.from_pydata([(0.0, 1.0, -1.0), (0.0, 1.0, 1.0), (0.1951, 0.9808, -1.0), (0.1951, 0.9808, 1.0), (0.3827, 0.9239, -1.0), (0.3827, 0.9239, 1.0), (0.5556, 0.8315, -1.0), (0.5556, 0.8315, 1.0), (0.7071, 0.7071, -1.0), (0.7071, 0.7071, 1.0), (0.8315, 0.5556, -1.0), (0.8315, 0.5556, 1.0), (0.9239, 0.3827, -1.0), (0.9239, 0.3827, 1.0), (0.9808, 0.1951, -1.0), (0.9808, 0.1951, 1.0), (1.0, 0.0, -1.0), (1.0, 0.0, 1.0), (0.9808, -0.1951, -1.0), (0.9808, -0.1951, 1.0), (0.9239, -0.3827, -1.0), (0.9239, -0.3827, 1.0), (0.8315, -0.5556, -1.0), (0.8315, -0.5556, 1.0), (0.7071, -0.7071, -1.0), (0.7071, -0.7071, 1.0), (0.5556, -0.8315, -1.0), (0.5556, -0.8315, 1.0), (0.3827, -0.9239, -1.0), (0.3827, -0.9239, 1.0), (0.1951, -0.9808, -1.0), (0.1951, -0.9808, 1.0), (0.0, -1.0, -1.0), (0.0, -1.0, 1.0), (-0.1951, -0.9808, -1.0), (-0.1951, -0.9808, 1.0), (-0.3827, -0.9239, -1.0), (-0.3827, -0.9239, 1.0), (-0.5556, -0.8315, -1.0), (-0.5556, -0.8315, 1.0), (-0.7071, -0.7071, -1.0), (-0.7071, -0.7071, 1.0), (-0.8315, -0.5556, -1.0), (-0.8315, -0.5556, 1.0), (-0.9239, -0.3827, -1.0), (-0.9239, -0.3827, 1.0), (-0.9808, -0.1951, -1.0), (-0.9808, -0.1951, 1.0), (-1.0, 0.0, -1.0), (-1.0, 0.0, 1.0), (-0.9808, 0.1951, -1.0), (-0.9808, 0.1951, 1.0), (-0.9239, 0.3827, -1.0), (-0.9239, 0.3827, 1.0), (-0.8315, 0.5556, -1.0), (-0.8315, 0.5556, 1.0), (-0.7071, 0.7071, -1.0), (-0.7071, 0.7071, 1.0), (-0.5556, 0.8315, -1.0), (-0.5556, 0.8315, 1.0), (-0.3827, 0.9239, -1.0), (-0.3827, 0.9239, 1.0), (-0.1951, 0.9808, -1.0), (-0.1951, 0.9808, 1.0)], [], [(0, 1, 3, 2), (2, 3, 5, 4), (4, 5, 7, 6), (6, 7, 9, 8), (8, 9, 11, 10), (10, 11, 13, 12), (12, 13, 15, 14), (14, 15, 17, 16), (16, 17, 19, 18), (18, 19, 21, 20), (20, 21, 23, 22), (22, 23, 25, 24), (24, 25, 27, 26), (26, 27, 29, 28), (28, 29, 31, 30), (30, 31, 33, 32), (32, 33, 35, 34), (34, 35, 37, 36), (36, 37, 39, 38), (38, 39, 41, 40), (40, 41, 43, 42), (42, 43, 45, 44), (44, 45, 47, 46), (46, 47, 49, 48), (48, 49, 51, 50), (50, 51, 53, 52), (52, 53, 55, 54), (54, 55, 57, 56), (56, 57, 59, 58), (58, 59, 61, 60), (3, 1, 63, 61, 59, 57, 55, 53, 51, 49, 47, 45, 43, 41, 39, 37, 35, 33, 31, 29, 27, 25, 23, 21, 19, 17, 15, 13, 11, 9, 7, 5), (60, 61, 63, 62), (62, 63, 1, 0), (0, 2, 4, 6, 8, 10, 12, 14, 16, 18, 20, 22, 24, 26, 28, 30, 32, 34, 36, 38, 40, 42, 44, 46, 48, 50, 52, 54, 56, 58, 60, 62)])
_uv = me_cylinder_001.uv_layers.new(name='UVMap')
_uv.uv.foreach_set('vector', [1.0, 0.5, 1.0, 1.0, 0.9688, 1.0, 0.9688, 0.5, 0.9688, 0.5, 0.9688, 1.0, 0.9375, 1.0, 0.9375, 0.5, 0.9375, 0.5, 0.9375, 1.0, 0.9062, 1.0, 0.9062, 0.5, 0.9062, 0.5, 0.9062, 1.0, 0.875, 1.0, 0.875, 0.5, 0.875, 0.5, 0.875, 1.0, 0.8438, 1.0, 0.8438, 0.5, 0.8438, 0.5, 0.8438, 1.0, 0.8125, 1.0, 0.8125, 0.5, 0.8125, 0.5, 0.8125, 1.0, 0.7812, 1.0, 0.7812, 0.5, 0.7812, 0.5, 0.7812, 1.0, 0.75, 1.0, 0.75, 0.5, 0.75, 0.5, 0.75, 1.0, 0.7188, 1.0, 0.7188, 0.5, 0.7188, 0.5, 0.7188, 1.0, 0.6875, 1.0, 0.6875, 0.5, 0.6875, 0.5, 0.6875, 1.0, 0.6562, 1.0, 0.6562, 0.5, 0.6562, 0.5, 0.6562, 1.0, 0.625, 1.0, 0.625, 0.5, 0.625, 0.5, 0.625, 1.0, 0.5938, 1.0, 0.5938, 0.5, 0.5938, 0.5, 0.5938, 1.0, 0.5625, 1.0, 0.5625, 0.5, 0.5625, 0.5, 0.5625, 1.0, 0.5312, 1.0, 0.5312, 0.5, 0.5312, 0.5, 0.5312, 1.0, 0.5, 1.0, 0.5, 0.5, 0.5, 0.5, 0.5, 1.0, 0.4688, 1.0, 0.4688, 0.5, 0.4688, 0.5, 0.4688, 1.0, 0.4375, 1.0, 0.4375, 0.5, 0.4375, 0.5, 0.4375, 1.0, 0.4062, 1.0, 0.4062, 0.5, 0.4062, 0.5, 0.4062, 1.0, 0.375, 1.0, 0.375, 0.5, 0.375, 0.5, 0.375, 1.0, 0.3438, 1.0, 0.3438, 0.5, 0.3438, 0.5, 0.3438, 1.0, 0.3125, 1.0, 0.3125, 0.5, 0.3125, 0.5, 0.3125, 1.0, 0.2812, 1.0, 0.2812, 0.5, 0.2812, 0.5, 0.2812, 1.0, 0.25, 1.0, 0.25, 0.5, 0.25, 0.5, 0.25, 1.0, 0.2188, 1.0, 0.2188, 0.5, 0.2188, 0.5, 0.2188, 1.0, 0.1875, 1.0, 0.1875, 0.5, 0.1875, 0.5, 0.1875, 1.0, 0.1562, 1.0, 0.1562, 0.5, 0.1562, 0.5, 0.1562, 1.0, 0.125, 1.0, 0.125, 0.5, 0.125, 0.5, 0.125, 1.0, 0.09375, 1.0, 0.09375, 0.5, 0.09375, 0.5, 0.09375, 1.0, 0.0625, 1.0, 0.0625, 0.5, 0.2968, 0.4854, 0.25, 0.49, 0.2032, 0.4854, 0.1582, 0.4717, 0.1167, 0.4496, 0.08029, 0.4197, 0.05045, 0.3833, 0.02827, 0.3418, 0.01461, 0.2968, 0.01, 0.25, 0.01461, 0.2032, 0.02827, 0.1582, 0.05045, 0.1167, 0.08029, 0.08029, 0.1167, 0.05045, 0.1582, 0.02827, 0.2032, 0.01461, 0.25, 0.01, 0.2968, 0.01461, 0.3418, 0.02827, 0.3833, 0.05045, 0.4197, 0.08029, 0.4496, 0.1167, 0.4717, 0.1582, 0.4854, 0.2032, 0.49, 0.25, 0.4854, 0.2968, 0.4717, 0.3418, 0.4496, 0.3833, 0.4197, 0.4197, 0.3833, 0.4496, 0.3418, 0.4717, 0.0625, 0.5, 0.0625, 1.0, 0.03125, 1.0, 0.03125, 0.5, 0.03125, 0.5, 0.03125, 1.0, 0.0, 1.0, 0.0, 0.5, 0.75, 0.49, 0.7968, 0.4854, 0.8418, 0.4717, 0.8833, 0.4496, 0.9197, 0.4197, 0.9496, 0.3833, 0.9717, 0.3418, 0.9854, 0.2968, 0.99, 0.25, 0.9854, 0.2032, 0.9717, 0.1582, 0.9496, 0.1167, 0.9197, 0.08029, 0.8833, 0.05045, 0.8418, 0.02827, 0.7968, 0.01461, 0.75, 0.01, 0.7032, 0.01461, 0.6582, 0.02827, 0.6167, 0.05045, 0.5803, 0.08029, 0.5504, 0.1167, 0.5283, 0.1582, 0.5146, 0.2032, 0.51, 0.25, 0.5146, 0.2968, 0.5283, 0.3418, 0.5504, 0.3833, 0.5803, 0.4197, 0.6167, 0.4496, 0.6582, 0.4717, 0.7032, 0.4854])
me_cylinder_001.update()

# ---- objects
ob_plane = bpy.data.objects.new('Plane', me_plane)
ob_plane_001 = bpy.data.objects.new('Plane.001', me_plane_001)
ob_cylinder_001 = bpy.data.objects.new('Cylinder.001', me_cylinder_001)

# ---- transforms, parenting, visibility, modifiers, constraints
ob_plane.location = (0.0, 0.0, 0.0)
_m = ob_plane.modifiers.new('Mirror', 'MIRROR')
_m.use_clip = True
_m = ob_plane.modifiers.new('Subdivision', 'SUBSURF')
_m.levels = 2
ob_plane_001.location = (5.214, 0.0, 0.0)
_m = ob_plane_001.modifiers.new('Mirror', 'MIRROR')
ob_cylinder_001.location = (6.61, 0.0, 0.1515)
ob_cylinder_001.scale = (0.6675, 0.7097, 0.6662)
ob_cylinder_001.display_type = 'WIRE'

# ---- collection membership
col_collection.objects.link(ob_plane)
col_collection_2.objects.link(ob_plane_001)
col_collection_2.objects.link(ob_cylinder_001)

# ---- scene / render settings (as saved in the file)
scene.frame_start = 1; scene.frame_end = 250; scene.frame_set(17)
scene.render.engine = 'BLENDER_EEVEE_NEXT'
scene.cycles.sampling_pattern = 'TABULATED_SOBOL'
scene.cycles.use_light_tree = False
scene.view_settings.view_transform = 'Filmic'
bpy.context.view_layer.update()

# ---- added for rendering (the .blend has no active camera and no usable light): camera, sun
cam_auto = bpy.data.cameras.new('AutoCamera')
cam_auto.lens = 50.0
cam_auto.sensor_width = 36.0
cam_auto.clip_end = 1000.0
ob_auto_camera = bpy.data.objects.new('AutoCamera', cam_auto)
scene.collection.objects.link(ob_auto_camera)
ob_auto_camera.location = (12.7208, -12.1118, 8.73871)
ob_auto_camera.rotation_euler = (1.09748, -7.21219e-08, 0.694738)
scene.camera = ob_auto_camera
light_auto_sun = bpy.data.lights.new('AutoSun', 'SUN')
light_auto_sun.energy = 3.0
light_auto_sun.angle = 0.0523599
ob_auto_sun = bpy.data.objects.new('AutoSun', light_auto_sun)
scene.collection.objects.link(ob_auto_sun)
ob_auto_sun.rotation_euler = (0.872665, 0.174533, 0.523599)
bpy.context.view_layer.update()
